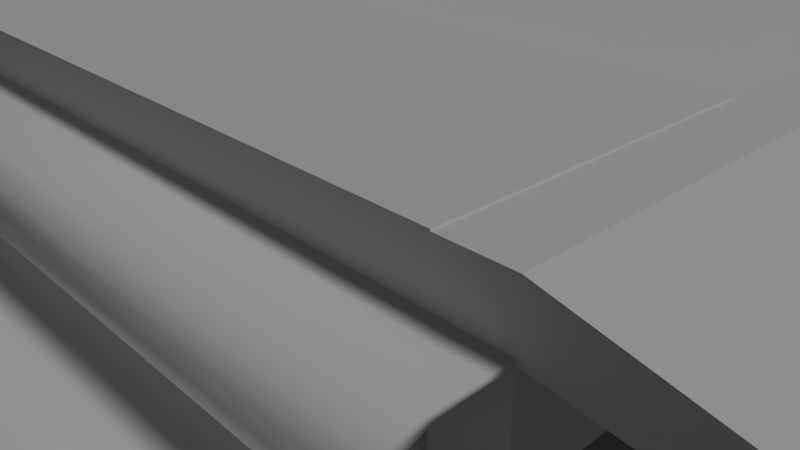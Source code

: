 # Source: tienda_mercado.blend  (saved by Blender 2.79.0; exported with 4.5.12 LTS)
import bpy
from mathutils import Matrix  # noqa: F401  (used for matrix-valued properties, if any)

bpy.ops.wm.read_factory_settings(use_empty=True)
scene = bpy.context.scene
scene.name = 'Scene'

# ---- collections
col_collection_1 = bpy.data.collections.new('Collection 1'); scene.collection.children.link(col_collection_1)

# ---- materials (node trees are filled in below, after node groups)
mat_material_002 = bpy.data.materials.new('Material.002')
mat_material_002.alpha_threshold = 0.0
mat_material_002.use_transparent_shadow = False
mat_material_002.roughness = 0.5
mat_material_002.specular_intensity = 0.0

# ---- material node trees

# ---- world
world_world = bpy.data.worlds.new('World'); scene.world = world_world
world_world.color = (0.05088, 0.05088, 0.05088)
world_world.use_sun_shadow = False
world_world.sun_shadow_jitter_overblur = 0.0
world_world.cycles.sampling_method = 'MANUAL'

# ---- cameras
cam_camera = bpy.data.cameras.new('Camera')
cam_camera.clip_end = 100.0
cam_camera.lens = 35.0
cam_camera.sensor_width = 32.0
cam_camera.sensor_height = 18.0
cam_camera.ortho_scale = 7.314
cam_camera.dof.focus_distance = 0.0
cam_camera.dof.aperture_fstop = 128.0

# ---- lights
light_lamp = bpy.data.lights.new('Lamp', 'SUN')
light_lamp.transmission_factor = 0.0
light_lamp.cutoff_distance = 30.0
light_lamp.angle = 0.1993
light_lamp.energy = 1.0
light_lamp.shadow_buffer_clip_start = 1.001
light_lamp.shadow_soft_size = 0.1
light_lamp.shadow_cascade_max_distance = 1000.0

# ---- meshes
me_cube = bpy.data.meshes.new('Cube')
me_cube.from_pydata([(5.81, 4.925, 0.1903), (6.0, -5.0, 0.0), (-1.192e-07, -5.0, 0.0), (0.1903, 4.925, 0.1903), (5.257, 4.257, 1.0), (5.257, -4.257, 1.0), (0.743, -4.257, 1.0), (0.743, 4.257, 1.0), (5.257, 4.257, 3.0), (5.257, -4.257, 3.0), (0.743, -4.257, 3.0), (0.743, 4.257, 3.0), (5.873, 5.321, 3.873), (5.923, -4.852, 3.923), (0.07692, -4.852, 3.923), (0.1266, 5.321, 3.873), (6.0, 5.0, 1.0), (6.0, -5.0, 1.0), (0.1516, 5.0, 1.152), (-3.576e-07, -5.0, 1.0), (5.257, 4.257, 0.1), (5.257, -4.257, 0.1), (0.743, 4.257, 0.1), (0.743, -4.257, 0.1), (5.896, 5.0, 3.0), (5.896, -5.0, 3.0), (3.576e-07, 5.0, 3.0), (-1.192e-07, -5.0, 3.0), (5.353, 4.353, 3.9), (5.353, -4.353, 3.9), (0.6472, 4.353, 3.9), (0.6472, -4.353, 3.9), (6.0, 3.333, 0.0), (6.0, 1.667, 0.0), (6.0, 0.0, 0.0), (6.0, -1.667, 0.0), (6.0, -3.333, 0.0), (-3.974e-08, -3.333, 0.0), (3.974e-08, -1.667, 0.0), (1.192e-07, 3.576e-07, 0.0), (1.987e-07, 1.667, 0.0), (2.782e-07, 3.333, 0.0), (6.0, 3.333, 1.0), (6.0, 1.667, 1.0), (6.0, -4.768e-07, 1.0), (6.0, -1.667, 1.0), (6.0, -3.333, 1.0), (-2.881e-07, -3.333, 1.0), (-2.186e-07, -1.667, 1.0), (-1.49e-07, 3.576e-07, 1.0), (-7.947e-08, 1.667, 1.0), (-9.934e-09, 3.333, 1.0), (5.896, 3.333, 3.0), (5.896, 1.667, 3.0), (5.896, 0.0, 3.0), (5.896, -1.667, 3.0), (5.896, -3.333, 3.0), (-3.974e-08, -3.333, 3.0), (3.974e-08, -1.667, 3.0), (1.192e-07, 3.576e-07, 3.0), (1.987e-07, 1.667, 3.0), (2.782e-07, 3.333, 3.0), (6.0, 3.333, 4.0), (6.0, 1.667, 4.0), (6.0, -4.768e-07, 4.0), (6.0, -1.667, 4.0), (6.0, -3.333, 4.0), (-2.881e-07, -3.333, 4.0), (-2.186e-07, -1.667, 4.0), (-1.49e-07, 3.576e-07, 4.0), (-7.947e-08, 1.667, 4.0), (-9.934e-09, 3.333, 4.0), (5.257, 2.838, 1.0), (5.257, 1.419, 1.0), (5.257, -5.96e-07, 1.0), (5.257, -1.419, 1.0), (5.257, -2.838, 1.0), (0.743, -2.838, 1.0), (0.743, -1.419, 1.0), (0.743, 2.384e-07, 1.0), (0.743, 1.419, 1.0), (0.743, 2.838, 1.0), (5.257, 2.838, 0.1), (5.257, 1.419, 0.1), (5.257, -5.96e-07, 0.1), (5.257, -1.419, 0.1), (5.257, -2.838, 0.1), (0.743, -2.838, 0.1), (0.743, -1.419, 0.1), (0.743, 2.384e-07, 0.1), (0.743, 1.419, 0.1), (0.743, 2.838, 0.1), (5.257, 2.838, 3.0), (5.257, 1.419, 3.0), (5.257, -4.768e-07, 3.0), (5.257, -1.419, 3.0), (5.257, -2.838, 3.0), (0.743, -2.838, 3.0), (0.743, -1.419, 3.0), (0.743, 1.192e-07, 3.0), (0.743, 1.419, 3.0), (0.743, 2.838, 3.0), (5.353, 2.902, 3.9), (5.353, 1.451, 3.9), (5.353, -1.192e-07, 3.9), (5.353, -1.451, 3.9), (5.353, -2.902, 3.9), (0.6472, -2.902, 3.9), (0.6472, -1.451, 3.9), (0.6472, 4.768e-07, 3.9), (0.6472, 1.451, 3.9), (0.6472, 2.902, 3.9), (6.0, 5.0, 1.421), (5.257, 4.257, 1.421), (6.0, 3.333, 1.421), (6.0, 1.667, 1.421), (5.257, 2.838, 1.421), (5.257, 1.419, 1.421), (5.257, 2.838, 1.277), (5.257, 4.257, 1.277), (6.0, 1.667, 1.277), (5.257, 1.419, 1.277), (6.0, 5.0, 1.277), (6.0, 3.333, 1.277), (5.183, 2.789, 1.277), (5.183, 2.789, 1.421), (6.074, 5.381, 1.421), (5.183, 4.49, 1.421), (6.074, 3.383, 1.421), (6.074, 1.384, 1.421), (5.183, 1.087, 1.421), (6.074, 1.384, 1.277), (5.183, 4.49, 1.277), (5.183, 1.087, 1.277), (6.074, 5.381, 1.277), (6.074, 3.383, 1.277), (5.81, 4.925, 0.6297), (6.0, -5.0, 0.82), (-3.147e-07, -5.0, 0.82), (0.1903, 4.925, 0.6297), (-2.434e-07, -3.333, 0.82), (-1.721e-07, -1.667, 0.82), (-1.007e-07, 3.576e-07, 0.82), (-2.94e-08, 1.667, 0.82), (4.192e-08, 3.333, 0.82), (6.0, 3.333, 0.82), (6.0, 1.667, 0.82), (6.0, -3.91e-07, 0.82), (6.0, -1.667, 0.82), (6.0, -3.333, 0.82), (6.239, 5.0, 0.82), (6.239, 5.0, 1.0), (6.239, -5.0, 0.82), (6.239, -5.0, 1.0), (6.239, -3.333, 1.0), (6.239, 3.333, 1.0), (6.239, 1.667, 1.0), (6.239, -5.11e-07, 1.0), (6.239, -1.667, 1.0), (6.239, 3.333, 0.82), (6.239, 1.667, 0.82), (6.239, -4.252e-07, 0.82), (6.239, -1.667, 0.82), (6.239, -3.333, 0.82), (5.822, -3.428, 1.32), (5.822, -4.571, 1.32), (5.435, -3.17, 1.32), (5.435, -4.183, 1.32), (6.239, -3.333, 1.32), (6.239, -5.0, 1.32), (4.5, 4.925, 0.1903), (3.0, 4.925, 0.1903), (1.5, 4.925, 0.1903), (4.5, -5.0, 0.0), (3.0, -5.0, 0.0), (1.5, -5.0, 0.0), (4.5, 5.0, 1.0), (2.848, 5.0, 1.152), (1.5, 5.0, 1.152), (4.5, -5.0, 1.0), (1.5, -5.0, 1.0), (4.128, 4.257, 1.0), (3.0, 4.257, 1.0), (1.872, 4.257, 1.0), (4.128, -4.257, 1.0), (1.872, -4.257, 1.0), (4.128, 4.257, 0.1), (3.0, 4.257, 0.1), (1.872, 4.257, 0.1), (4.128, -4.257, 0.1), (3.0, -4.257, 0.1), (1.872, -4.257, 0.1), (1.872, 2.838, 0.1), (3.0, 2.838, 0.1), (4.128, 2.838, 0.1), (1.872, 1.419, 0.1), (3.0, 1.419, 0.1), (4.128, 1.419, 0.1), (1.872, 2.98e-08, 0.1), (3.0, -1.788e-07, 0.1), (4.128, -3.874e-07, 0.1), (1.872, -1.419, 0.1), (3.0, -1.419, 0.1), (4.128, -1.419, 0.1), (1.872, -2.838, 0.1), (3.0, -2.838, 0.1), (4.128, -2.838, 0.1), (4.5, 3.333, 0.0), (3.0, 3.333, 0.0), (1.5, 3.333, 0.0), (4.5, 1.667, 0.0), (3.0, 1.667, 0.0), (1.5, 1.667, 0.0), (4.5, 8.941e-08, 0.0), (3.0, 1.788e-07, 0.0), (1.5, 2.682e-07, 0.0), (4.5, -1.667, 0.0), (3.0, -1.667, 0.0), (1.5, -1.667, 0.0), (4.5, -3.333, 0.0), (3.0, -3.333, 0.0), (1.5, -3.333, 0.0), (4.5, 4.925, 0.6297), (3.0, 4.925, 0.6297), (1.5, 4.925, 0.6297), (4.5, -5.0, 0.82), (1.5, -5.0, 0.82), (5.257, -4.257, 1.152), (6.0, -5.0, 1.152), (4.5, -5.0, 1.152), (4.128, -4.257, 1.152), (6.0, -5.1, 1.0), (4.5, -5.1, 1.0), (6.0, -5.1, 1.152), (4.5, -5.1, 1.152), (5.873, 5.321, 3.626), (5.923, -4.852, 3.576), (0.07692, -4.852, 3.576), (0.1266, 5.321, 3.626), (-1.639e-07, -3.333, 3.5), (-8.941e-08, -1.667, 3.5), (-1.49e-08, 3.576e-07, 3.5), (5.96e-08, 1.667, 3.5), (1.341e-07, 3.333, 3.5), (6.0, 3.333, 3.5), (6.0, 1.667, 3.5), (6.0, -2.384e-07, 3.5), (6.0, -1.667, 3.5), (6.0, -3.333, 3.5), (6.32, 5.0, 3.5), (6.32, 5.0, 4.0), (6.32, -5.0, 3.5), (6.32, -5.0, 4.0), (6.32, -3.333, 4.0), (6.32, 3.333, 4.0), (6.32, 1.667, 4.0), (6.32, -5.074e-07, 4.0), (6.32, -1.667, 4.0), (6.32, 3.333, 3.5), (6.32, 1.667, 3.5), (6.32, -2.69e-07, 3.5), (6.32, -1.667, 3.5), (6.32, -3.333, 3.5), (1.5, 5.0, 1.999), (0.1516, 5.0, 1.999), (1.872, 4.257, 2.151), (0.743, 4.257, 2.151), (2.848, 5.0, 1.999), (3.0, 4.257, 2.151), (1.341e-07, 5.0, 1.5), (2.086e-07, 5.0, 2.0), (2.831e-07, 5.0, 2.5), (0.743, 4.257, 2.5), (0.743, 4.076, 1.745), (0.743, 4.076, 1.608), (0.743, -4.257, 2.5), (0.743, -4.076, 1.745), (0.743, -4.076, 1.608), (-1.788e-07, -5.0, 2.5), (-2.384e-07, -5.0, 2.0), (-2.98e-07, -5.0, 1.5), (-1.018e-07, -3.333, 2.5), (-1.639e-07, -3.333, 2.0), (-2.26e-07, -3.333, 1.5), (-2.484e-08, -1.667, 2.5), (-8.941e-08, -1.667, 2.0), (-1.54e-07, -1.667, 1.5), (5.215e-08, 3.576e-07, 2.5), (-1.49e-08, 3.576e-07, 2.0), (-8.196e-08, 3.576e-07, 1.5), (1.291e-07, 1.667, 2.5), (5.96e-08, 1.667, 2.0), (-9.934e-09, 1.667, 1.5), (2.061e-07, 3.333, 2.5), (1.341e-07, 3.333, 2.0), (6.209e-08, 3.333, 1.5), (0.743, 2.838, 2.5), (0.743, 2.838, 1.745), (0.743, 2.838, 1.608), (0.743, 1.419, 2.5), (0.743, 1.419, 1.745), (0.743, 1.419, 1.608), (0.743, 1.49e-07, 2.5), (0.743, 1.788e-07, 1.745), (0.743, 2.086e-07, 1.608), (0.743, -1.419, 2.5), (0.743, -1.419, 1.745), (0.743, -1.419, 1.608), (0.743, -2.838, 2.5), (0.743, -2.838, 1.745), (0.743, -2.838, 1.608), (1.213, 2.838, 2.773), (1.213, 4.113, 2.773), (1.213, -4.113, 2.773), (1.213, -2.838, 2.773), (1.213, -1.419, 2.773), (1.213, 9.455e-08, 2.773), (1.213, 1.419, 2.773), (1.213, 4.113, 2.56), (1.213, -4.113, 2.56), (1.213, 2.838, 2.5), (1.213, 1.419, 2.5), (1.213, 1.244e-07, 2.56), (1.213, -1.419, 2.56), (1.213, -2.838, 2.5), (1.213, 2.838, 3.0), (1.213, 4.257, 3.0), (1.213, -4.257, 3.0), (1.213, -2.838, 3.0), (1.213, -1.419, 3.0), (1.213, 9.455e-08, 3.0), (1.213, 1.419, 3.0), (1.213, 4.257, 2.5), (1.213, -4.257, 2.5), (1.213, -1.419, 2.5), (1.213, -2.838, 2.56), (1.213, 1.244e-07, 2.5), (1.213, 1.419, 2.56), (1.213, 2.838, 2.56), (1.441, 2.838, 2.773), (1.441, 2.838, 2.56), (1.441, 1.419, 2.773), (1.441, 1.419, 2.56), (1.441, 8.122e-08, 2.773), (1.441, 1.11e-07, 2.56), (1.441, -1.419, 2.773), (1.441, -1.419, 2.56), (1.441, -2.838, 2.773), (1.441, -2.838, 2.56), (1.337, 4.113, 2.773), (1.337, -4.113, 2.773), (1.337, 4.113, 2.56), (1.337, -4.113, 2.56), (6.0, -3.333, 1.32), (6.0, -5.0, 1.32), (5.257, -2.838, 1.32), (5.257, -4.257, 1.32), (5.822, -3.428, 1.902), (5.822, -4.571, 1.902), (5.435, -3.17, 1.902), (5.435, -4.183, 1.902), (5.822, -3.478, 1.451), (5.822, -3.478, 1.723), (5.822, -4.521, 1.723), (5.822, -4.521, 1.451), (5.435, -3.17, 1.514), (5.435, -3.17, 1.708), (5.435, -4.183, 1.514), (5.435, -4.183, 1.708), (5.822, -3.428, 1.401), (5.822, -3.428, 1.773), (5.822, -4.571, 1.773), (5.822, -4.571, 1.401), (5.735, -3.62, 1.488), (5.735, -3.62, 1.686), (5.735, -4.38, 1.686), (5.735, -4.38, 1.488), (6.0, -5.0, 3.5), (6.0, -5.0, 4.0), (-2.384e-07, -5.0, 3.5), (-3.576e-07, -5.0, 4.0), (6.0, -3.333, 4.274), (6.0, -5.0, 4.274), (6.0, 5.0, 4.274), (5.96e-08, 5.0, 4.274), (-9.934e-09, 3.333, 4.274), (6.0, 3.333, 4.274), (6.0, 1.667, 4.274), (6.0, -4.768e-07, 4.274), (6.0, -1.667, 4.274), (6.32, -5.074e-07, 4.274), (6.32, 3.333, 4.274), (6.32, 1.667, 4.274), (6.32, -3.333, 4.274), (6.32, -5.0, 4.274), (6.32, 5.0, 4.274), (6.32, -1.667, 4.274), (7.545, -3.333, 3.985), (7.545, -3.333, 3.836), (7.545, -5.0, 3.836), (7.545, 5.0, 3.836), (7.545, 3.333, 3.836), (7.545, 1.667, 3.836), (7.545, -6.826e-07, 3.836), (7.545, -1.667, 3.836), (7.545, -1.667, 3.985), (7.545, -6.826e-07, 3.985), (7.545, -5.0, 3.985), (7.545, 5.0, 3.985), (7.545, 3.333, 3.985), (7.545, 1.667, 3.985), (8.556, -3.333, 3.428), (8.556, -3.333, 3.329), (8.556, -5.0, 3.329), (8.556, 5.0, 3.329), (8.556, 3.333, 3.329), (8.556, 1.667, 3.329), (8.556, -6.826e-07, 3.329), (8.556, -1.667, 3.329), (8.556, -1.667, 3.428), (8.556, -6.826e-07, 3.428), (8.556, -5.0, 3.428), (8.556, 5.0, 3.428), (8.556, 3.333, 3.428), (8.556, 1.667, 3.428), (6.0, 6.485, 4.059), (0.0, 6.485, 4.059), (6.32, 6.485, 4.059), (6.0, 6.485, 4.215), (0.0, 6.485, 4.215), (6.32, 6.485, 4.215), (6.0, 5.0, 3.5), (6.0, 5.0, 4.0), (2.086e-07, 5.0, 3.5), (5.96e-08, 5.0, 4.0), (1.5, 5.0, 0.0), (3.576e-07, 5.0, 0.0), (6.0, 5.0, 0.0), (6.0, 5.0, 0.82), (1.132e-07, 5.0, 0.82), (1.5, 5.0, 0.82), (4.5, 5.0, 0.0), (3.0, 5.0, 0.0), (4.5, 5.0, 0.82), (3.0, 5.0, 0.82), (1.5, 5.0, 1.0), (5.96e-08, 5.0, 1.0), (3.0, 5.0, 1.0), (1.5, 5.0, 2.151), (5.96e-08, 5.0, 2.151), (3.0, 5.0, 2.151), (1.5, 4.951, 1.152), (1.5, 4.951, 1.999), (0.1516, 4.951, 1.152), (2.848, 4.951, 1.152), (0.1516, 4.951, 1.999), (2.848, 4.951, 1.999), (6.0, -3.333, 4.281), (6.0, -5.0, 4.281), (-3.576e-07, -5.0, 4.281), (-2.881e-07, -3.333, 4.281), (0.743, 4.257, 2.0), (0.743, 4.257, 1.5), (0.743, -4.257, 2.0), (0.743, -4.257, 1.5), (0.743, -1.419, 1.5), (0.743, -2.838, 1.5), (0.743, -1.419, 2.0), (0.743, -2.838, 2.0), (0.743, 2.086e-07, 1.5), (0.743, 1.788e-07, 2.0), (0.743, 1.419, 1.5), (0.743, 1.419, 2.0), (0.743, 2.838, 1.5), (0.743, 2.838, 2.0), (1.752, 2.838, 1.745), (1.752, 2.838, 1.608), (1.752, 1.419, 1.745), (1.752, 1.419, 1.608), (1.752, 1.319e-07, 1.745), (1.752, 1.617e-07, 1.608), (1.752, -1.419, 1.745), (1.752, -1.419, 1.608), (1.752, -2.838, 1.745), (1.752, -2.838, 1.608), (1.752, 4.076, 1.745), (1.752, 4.076, 1.608), (1.752, -4.076, 1.745), (1.752, -4.076, 1.608), (2.253, -4.147, 0.8449), (2.401, -4.005, 0.06663), (2.21, -4.043, 0.06663), (2.048, -4.151, 0.06663), (1.939, -4.314, 0.06663), (1.901, -4.505, 0.06663), (1.939, -4.696, 0.06663), (2.048, -4.859, 0.06663), (2.21, -4.967, 0.06663), (2.401, -5.005, 0.06663), (2.593, -4.967, 0.06663), (2.755, -4.859, 0.06663), (2.863, -4.696, 0.06663), (2.901, -4.505, 0.06663), (2.863, -4.314, 0.06663), (2.755, -4.151, 0.06663), (2.593, -4.043, 0.06663), (2.401, -4.117, 0.8449), (2.127, -4.231, 0.8449), (2.043, -4.357, 0.8449), (2.013, -4.505, 0.8449), (2.043, -4.653, 0.8449), (2.127, -4.779, 0.8449), (2.253, -4.863, 0.8449), (2.401, -4.893, 0.8449), (2.55, -4.863, 0.8449), (2.676, -4.779, 0.8449), (2.76, -4.653, 0.8449), (2.789, -4.505, 0.8449), (2.76, -4.357, 0.8449), (2.676, -4.231, 0.8449), (2.55, -4.147, 0.8449), (2.401, -4.005, 0.7635), (2.593, -4.043, 0.7635), (2.755, -4.151, 0.7635), (2.863, -4.314, 0.7635), (2.901, -4.505, 0.7635), (2.863, -4.696, 0.7635), (2.755, -4.859, 0.7635), (2.593, -4.967, 0.7635), (2.401, -5.005, 0.7635), (2.21, -4.967, 0.7635), (2.048, -4.859, 0.7635), (1.939, -4.696, 0.7635), (1.901, -4.505, 0.7635), (1.939, -4.314, 0.7635), (2.048, -4.151, 0.7635), (2.21, -4.043, 0.7635), (2.401, -4.117, 1.055), (2.55, -4.147, 1.055), (2.676, -4.231, 1.055), (2.76, -4.357, 1.055), (2.789, -4.505, 1.055), (2.76, -4.653, 1.055), (2.676, -4.779, 1.055), (2.55, -4.863, 1.055), (2.401, -4.893, 1.055), (2.253, -4.863, 1.055), (2.127, -4.779, 1.055), (2.043, -4.653, 1.055), (2.013, -4.505, 1.055), (2.043, -4.357, 1.055), (2.127, -4.231, 1.055), (2.253, -4.147, 1.055), (2.401, -3.983, 1.071), (2.601, -4.023, 1.071), (2.77, -4.136, 1.071), (2.884, -4.305, 1.071), (2.923, -4.505, 1.071), (2.884, -4.705, 1.071), (2.77, -4.874, 1.071), (2.601, -4.987, 1.071), (2.401, -5.027, 1.071), (2.202, -4.987, 1.071), (2.032, -4.874, 1.071), (1.919, -4.705, 1.071), (1.879, -4.505, 1.071), (1.919, -4.305, 1.071), (2.032, -4.136, 1.071), (2.202, -4.023, 1.071), (2.401, -4.083, 1.265), (2.563, -4.115, 1.265), (2.7, -4.206, 1.265), (2.791, -4.343, 1.265), (2.824, -4.505, 1.265), (2.791, -4.667, 1.265), (2.7, -4.804, 1.265), (2.563, -4.895, 1.265), (2.401, -4.927, 1.265), (2.24, -4.895, 1.265), (2.103, -4.804, 1.265), (2.011, -4.667, 1.265), (1.979, -4.505, 1.265), (2.011, -4.343, 1.265), (2.103, -4.206, 1.265), (2.24, -4.115, 1.265), (2.401, -3.983, 1.265), (2.601, -4.023, 1.265), (2.77, -4.136, 1.265), (2.884, -4.305, 1.265), (2.923, -4.505, 1.265), (2.884, -4.705, 1.265), (2.77, -4.874, 1.265), (2.601, -4.987, 1.265), (2.401, -5.027, 1.265), (2.202, -4.987, 1.265), (2.032, -4.874, 1.265), (1.919, -4.705, 1.265), (1.879, -4.505, 1.265), (1.919, -4.305, 1.265), (2.032, -4.136, 1.265), (2.202, -4.023, 1.265), (2.401, -4.083, 1.154), (2.563, -4.115, 1.154), (2.7, -4.206, 1.154), (2.791, -4.343, 1.154), (2.824, -4.505, 1.154), (2.791, -4.667, 1.154), (2.7, -4.804, 1.154), (2.563, -4.895, 1.154), (2.401, -4.927, 1.154), (2.24, -4.895, 1.154), (2.103, -4.804, 1.154), (2.011, -4.667, 1.154), (1.979, -4.505, 1.154), (2.011, -4.343, 1.154), (2.103, -4.206, 1.154), (2.24, -4.115, 1.154), (3.431, -4.039, 0.4323), (3.622, -4.001, 0.06719), (3.431, -4.039, 0.06719), (3.269, -4.147, 0.06719), (3.16, -4.31, 0.06719), (3.122, -4.501, 0.06719), (3.16, -4.692, 0.06719), (3.269, -4.854, 0.06719), (3.431, -4.963, 0.06719), (3.622, -5.001, 0.06719), (3.814, -4.963, 0.06719), (3.976, -4.854, 0.06719), (4.084, -4.692, 0.06719), (4.122, -4.501, 0.06719), (4.084, -4.31, 0.06719), (3.976, -4.147, 0.06719), (3.814, -4.039, 0.06719), (3.622, -4.001, 0.4323), (3.269, -4.147, 0.4323), (3.16, -4.31, 0.4323), (3.122, -4.501, 0.4323), (3.16, -4.692, 0.4323), (3.269, -4.854, 0.4323), (3.431, -4.963, 0.4323), (3.622, -5.001, 0.4323), (3.814, -4.963, 0.4323), (3.976, -4.854, 0.4323), (4.084, -4.692, 0.4323), (4.122, -4.501, 0.4323), (4.084, -4.31, 0.4323), (3.976, -4.147, 0.4323), (3.814, -4.039, 0.4323), (3.499, -4.204, 0.6352), (3.395, -4.274, 0.6352), (3.326, -4.378, 0.6352), (3.301, -4.501, 0.6352), (3.326, -4.624, 0.6352), (3.395, -4.728, 0.6352), (3.499, -4.798, 0.6352), (3.622, -4.822, 0.6352), (3.745, -4.798, 0.6352), (3.85, -4.728, 0.6352), (3.919, -4.624, 0.6352), (3.944, -4.501, 0.6352), (3.919, -4.378, 0.6352), (3.85, -4.274, 0.6352), (3.745, -4.204, 0.6352), (3.622, -4.18, 0.6352), (3.456, -4.099, 0.6352), (3.622, -4.066, 0.6352), (3.315, -4.193, 0.6352), (3.187, -4.501, 0.6352), (3.22, -4.334, 0.6352), (3.22, -4.667, 0.6352), (3.315, -4.809, 0.6352), (3.622, -4.936, 0.6352), (3.456, -4.903, 0.6352), (3.789, -4.903, 0.6352), (4.025, -4.667, 0.6352), (3.93, -4.809, 0.6352), (4.058, -4.501, 0.6352), (4.025, -4.334, 0.6352), (3.789, -4.099, 0.6352), (3.93, -4.193, 0.6352), (3.499, -4.204, 0.4676), (3.622, -4.18, 0.4676), (3.395, -4.274, 0.4676), (3.301, -4.501, 0.4676), (3.326, -4.378, 0.4676), (3.326, -4.624, 0.4676), (3.395, -4.728, 0.4676), (3.622, -4.822, 0.4676), (3.499, -4.798, 0.4676), (3.745, -4.798, 0.4676), (3.919, -4.624, 0.4676), (3.85, -4.728, 0.4676), (3.944, -4.501, 0.4676), (3.919, -4.378, 0.4676), (3.745, -4.204, 0.4676), (3.85, -4.274, 0.4676), (3.125e-06, -6.047, 3.42), (-2.831e-06, -6.131, 3.468), (6.211e-06, -5.742, 3.487), (-1.891e-06, -5.826, 3.534), (-1.903e-06, -5.543, 3.583), (6.199e-06, -5.459, 3.535), (6.198e-06, -5.428, 3.727), (-1.905e-06, -5.512, 3.774), (-1.906e-06, -5.481, 3.966), (6.196e-06, -5.397, 3.918), (-1.931e-06, -4.915, 4.063), (6.172e-06, -4.831, 4.016), (6.17e-06, -4.8, 4.207), (-1.932e-06, -4.885, 4.255), (-1.919e-06, -5.198, 4.015), (6.184e-06, -5.114, 3.967), (5.069e-07, -6.142, 3.362), (6.311, -6.058, 3.426), (-2.828e-06, -6.205, 3.398), (6.311, -6.121, 3.462), (5.504e-06, -5.915, 3.48), (-2.122e-06, -5.999, 3.527), (-1.898e-06, -5.658, 3.536), (6.204e-06, -5.574, 3.489), (6.311, -5.815, 3.528), (6.311, -5.752, 3.492), (-1.906e-06, -5.49, 3.665), (6.197e-06, -5.406, 3.618), (6.311, -5.469, 3.541), (6.311, -5.532, 3.577), (-1.904e-06, -5.534, 3.884), (6.199e-06, -5.45, 3.836), (6.311, -5.439, 3.733), (6.311, -5.502, 3.768), (-1.911e-06, -5.366, 4.012), (6.191e-06, -5.282, 3.965), (6.311, -5.471, 3.96), (6.311, -5.408, 3.924), (-1.926e-06, -5.031, 4.017), (6.177e-06, -4.947, 3.969), (-1.933e-06, -4.863, 4.146), (6.169e-06, -4.779, 4.098), (6.311, -4.842, 4.022), (6.311, -4.905, 4.058), (6.311, -4.811, 4.213), (6.311, -4.874, 4.249), (6.311, -5.125, 3.973), (6.311, -5.188, 4.009), (6.311, -6.15, 3.367), (6.311, -6.197, 3.393), (6.311, -5.925, 3.486), (6.311, -5.988, 3.521), (6.311, -5.648, 3.53), (6.311, -5.585, 3.495), (6.311, -5.48, 3.659), (6.311, -5.417, 3.624), (6.311, -5.523, 3.878), (6.311, -5.46, 3.842), (6.311, -5.355, 4.006), (6.311, -5.292, 3.971), (6.311, -5.02, 4.011), (6.311, -4.957, 3.975), (6.311, -4.852, 4.14), (6.311, -4.789, 4.104)], [], [(221, 175, 2, 37), (184, 5, 21, 189), (42, 43, 156, 155), (226, 180, 19, 138), (144, 51, 446, 439), (224, 172, 3, 139), (9, 10, 31, 29), (66, 67, 460, 457), (66, 378, 382, 381), (236, 13, 14, 237), (243, 71, 434, 433), (431, 24, 26, 433), (153, 154, 168, 169), (181, 4, 16, 176), (185, 6, 19, 180), (302, 299, 321, 336), (204, 87, 23, 191), (72, 4, 20, 82), (77, 6, 23, 87), (183, 7, 22, 188), (92, 8, 24, 52), (8, 11, 26, 24), (10, 9, 25, 27), (271, 26, 11, 272), (106, 29, 31, 107), (96, 9, 29, 106), (101, 11, 30, 111), (11, 8, 28, 30), (275, 10, 27, 278), (293, 61, 26, 271), (278, 27, 57, 281), (281, 57, 58, 284), (284, 58, 59, 287), (287, 59, 60, 290), (290, 60, 61, 293), (10, 97, 107, 31), (97, 98, 108, 107), (98, 99, 109, 108), (99, 100, 110, 109), (100, 101, 111, 110), (8, 92, 102, 28), (92, 93, 103, 102), (93, 94, 104, 103), (94, 95, 105, 104), (95, 96, 106, 105), (28, 102, 111, 30), (102, 103, 110, 111), (103, 104, 109, 110), (104, 105, 108, 109), (105, 106, 107, 108), (9, 96, 56, 25), (96, 95, 55, 56), (95, 94, 54, 55), (94, 93, 53, 54), (93, 92, 52, 53), (7, 81, 91, 22), (81, 80, 90, 91), (80, 79, 89, 90), (79, 78, 88, 89), (78, 77, 87, 88), (5, 76, 86, 21), (76, 75, 85, 86), (75, 74, 84, 85), (74, 73, 83, 84), (73, 72, 82, 83), (188, 22, 91, 192), (192, 91, 90, 195), (195, 90, 89, 198), (198, 89, 88, 201), (201, 88, 87, 204), (296, 272, 332, 320), (272, 11, 326, 332), (101, 100, 331, 325), (305, 302, 336, 334), (100, 99, 330, 331), (120, 123, 135, 131), (117, 116, 125, 130), (73, 74, 44, 43), (74, 75, 45, 44), (75, 76, 46, 45), (379, 380, 67, 239), (239, 67, 68, 240), (240, 68, 69, 241), (241, 69, 70, 242), (242, 70, 71, 243), (65, 66, 381, 389), (377, 248, 262, 251), (378, 252, 394, 382), (64, 65, 389, 388), (244, 431, 249, 258), (393, 394, 407, 397), (62, 71, 70, 63), (63, 70, 69, 64), (64, 69, 68, 65), (65, 68, 67, 66), (138, 19, 47, 140), (140, 47, 48, 141), (141, 48, 49, 142), (142, 49, 50, 143), (143, 50, 51, 144), (17, 137, 152, 153), (146, 145, 159, 160), (16, 42, 155, 151), (147, 146, 160, 161), (438, 16, 151, 150), (435, 209, 41, 436), (209, 212, 40, 41), (212, 215, 39, 40), (215, 218, 38, 39), (218, 221, 37, 38), (113, 116, 114, 112), (116, 117, 115, 114), (122, 119, 132, 134), (113, 112, 126, 127), (116, 113, 127, 125), (123, 122, 134, 135), (43, 42, 123, 120), (72, 73, 121, 118), (42, 16, 122, 123), (16, 4, 119, 122), (4, 72, 118, 119), (73, 43, 120, 121), (133, 131, 129, 130), (132, 124, 125, 127), (134, 132, 127, 126), (135, 134, 126, 128), (124, 133, 130, 125), (131, 135, 128, 129), (112, 114, 128, 126), (119, 118, 124, 132), (114, 115, 129, 128), (118, 121, 133, 124), (121, 120, 131, 133), (115, 117, 130, 129), (35, 148, 149, 36), (34, 147, 148, 35), (33, 146, 147, 34), (32, 145, 146, 33), (437, 438, 145, 32), (40, 143, 144, 41), (39, 142, 143, 40), (38, 141, 142, 39), (37, 140, 141, 38), (2, 138, 140, 37), (445, 440, 439, 446), (41, 144, 439, 436), (175, 226, 138, 2), (36, 149, 137, 1), (163, 154, 153, 152), (150, 151, 155, 159), (159, 155, 156, 160), (160, 156, 157, 161), (161, 157, 158, 162), (162, 158, 154, 163), (145, 438, 150, 159), (43, 44, 157, 156), (137, 149, 163, 152), (44, 45, 158, 157), (45, 46, 154, 158), (154, 46, 353, 168), (149, 148, 162, 163), (148, 147, 161, 162), (371, 370, 357, 358), (353, 354, 169, 168), (76, 5, 356, 355), (46, 76, 355, 353), (17, 153, 169, 354), (5, 17, 354, 356), (1, 137, 225, 173), (173, 225, 179, 184, 189), (175, 191, 185, 180, 226), (16, 438, 443, 176), (176, 443, 444, 447), (447, 444, 440, 445), (35, 36, 219, 216), (216, 219, 220, 217), (217, 220, 221, 218), (34, 35, 216, 213), (213, 216, 217, 214), (214, 217, 218, 215), (33, 34, 213, 210), (210, 213, 214, 211), (211, 214, 215, 212), (32, 33, 210, 207), (207, 210, 211, 208), (208, 211, 212, 209), (437, 32, 207, 441), (441, 207, 208, 442), (442, 208, 209, 435), (85, 203, 206, 86), (203, 202, 205, 206), (202, 201, 204, 205), (84, 200, 203, 85), (200, 199, 202, 203), (199, 198, 201, 202), (83, 197, 200, 84), (197, 196, 199, 200), (196, 195, 198, 199), (82, 194, 197, 83), (194, 193, 196, 197), (193, 192, 195, 196), (20, 186, 194, 82), (186, 187, 193, 194), (187, 188, 192, 193), (4, 181, 186, 20), (181, 182, 187, 186), (182, 183, 188, 187), (86, 206, 189, 21), (206, 205, 190, 189), (205, 204, 191, 190), (5, 184, 230, 227), (177, 178, 451, 454), (7, 183, 265, 266), (182, 181, 176, 447), (136, 0, 170, 222), (222, 170, 171, 223), (223, 171, 172, 224), (137, 17, 179, 225), (6, 185, 191, 23), (36, 1, 173, 219), (219, 173, 174, 220), (220, 174, 175, 221), (227, 230, 229, 228), (229, 179, 232, 234), (184, 179, 229, 230), (17, 5, 227, 228), (232, 231, 233, 234), (228, 229, 234, 233), (179, 17, 231, 232), (17, 228, 233, 231), (174, 173, 189, 190), (175, 174, 190, 191), (55, 247, 248, 56), (54, 246, 247, 55), (53, 245, 246, 54), (52, 244, 245, 53), (24, 431, 244, 52), (60, 242, 243, 61), (59, 241, 242, 60), (58, 240, 241, 59), (57, 239, 240, 58), (27, 379, 239, 57), (12, 235, 238, 15), (61, 243, 433, 26), (25, 377, 379, 27), (56, 248, 377, 25), (262, 253, 252, 251), (249, 250, 254, 258), (258, 254, 255, 259), (259, 255, 256, 260), (260, 256, 257, 261), (261, 257, 253, 262), (63, 64, 388, 387), (248, 247, 261, 262), (247, 246, 260, 261), (431, 432, 250, 249), (246, 245, 259, 260), (245, 244, 258, 259), (252, 253, 398, 399), (378, 377, 251, 252), (266, 265, 448, 449), (265, 268, 450, 448), (446, 7, 266, 449), (263, 267, 456, 452), (182, 447, 450, 268), (183, 182, 268, 265), (78, 465, 466, 77), (304, 301, 478, 480), (467, 305, 308, 468), (79, 469, 465, 78), (309, 276, 487, 483), (470, 302, 305, 467), (80, 471, 469, 79), (303, 306, 481, 479), (472, 299, 302, 470), (81, 473, 471, 80), (277, 310, 484, 488), (474, 296, 299, 472), (7, 462, 473, 81), (307, 304, 480, 482), (461, 272, 296, 474), (50, 292, 295, 51), (292, 291, 294, 295), (291, 290, 293, 294), (49, 289, 292, 50), (289, 288, 291, 292), (288, 287, 290, 291), (48, 286, 289, 49), (286, 285, 288, 289), (285, 284, 287, 288), (47, 283, 286, 48), (283, 282, 285, 286), (282, 281, 284, 285), (19, 280, 283, 47), (280, 279, 282, 283), (279, 278, 281, 282), (51, 295, 269, 446), (295, 294, 270, 269), (294, 293, 271, 270), (6, 464, 280, 19), (464, 463, 279, 280), (463, 275, 278, 279), (446, 269, 462, 7), (269, 270, 461, 462), (270, 271, 272, 461), (77, 466, 464, 6), (273, 297, 475, 485), (468, 308, 275, 463), (337, 338, 340, 342), (316, 315, 345, 343), (322, 337, 342, 344), (315, 314, 347, 345), (323, 322, 344, 346), (314, 313, 350, 347), (11, 101, 325, 326), (10, 275, 333, 327), (97, 10, 327, 328), (308, 305, 334, 324), (98, 97, 328, 329), (99, 98, 329, 330), (299, 296, 320, 321), (275, 308, 324, 333), (311, 312, 326, 325), (313, 314, 328, 327), (314, 315, 329, 328), (315, 316, 330, 329), (316, 317, 331, 330), (317, 311, 325, 331), (312, 318, 332, 326), (319, 313, 327, 333), (323, 335, 324, 334), (322, 323, 334, 336), (337, 322, 336, 321), (338, 337, 321, 320), (318, 338, 320, 332), (335, 319, 333, 324), (348, 347, 350, 352), (351, 349, 339, 340), (340, 339, 341, 342), (342, 341, 343, 344), (344, 343, 345, 346), (346, 345, 347, 348), (317, 316, 343, 341), (338, 318, 351, 340), (311, 317, 341, 339), (319, 335, 348, 352), (318, 312, 349, 351), (313, 319, 352, 350), (312, 311, 339, 349), (335, 323, 346, 348), (164, 165, 354, 353), (167, 166, 355, 356), (165, 167, 356, 354), (166, 164, 353, 355), (359, 360, 358, 357), (370, 366, 359, 357), (366, 368, 360, 359), (368, 371, 358, 360), (167, 165, 372, 367), (367, 372, 371, 368), (166, 167, 367, 365), (365, 367, 368, 366), (164, 166, 365, 369), (369, 365, 366, 370), (165, 164, 369, 372), (362, 363, 375, 374), (362, 361, 369, 370), (364, 363, 371, 372), (361, 364, 372, 369), (363, 362, 370, 371), (376, 373, 374, 375), (363, 364, 376, 375), (364, 361, 373, 376), (361, 362, 374, 373), (13, 236, 377, 378), (237, 14, 380, 379), (14, 13, 378, 380), (236, 237, 379, 377), (381, 382, 394, 393), (388, 389, 396, 390), (387, 388, 390, 392), (386, 387, 392, 391), (383, 384, 385, 386), (389, 381, 393, 396), (383, 386, 391, 395), (250, 432, 425, 427), (396, 393, 397, 405), (253, 257, 404, 398), (71, 62, 386, 385), (434, 71, 385, 384), (383, 395, 430, 428), (390, 396, 405, 406), (62, 63, 387, 386), (257, 256, 403, 404), (397, 407, 421, 411), (400, 408, 422, 414), (399, 398, 412, 413), (407, 399, 413, 421), (405, 397, 411, 419), (398, 404, 418, 412), (250, 395, 408, 400), (254, 250, 400, 401), (395, 391, 409, 408), (255, 254, 401, 402), (391, 392, 410, 409), (394, 252, 399, 407), (256, 255, 402, 403), (392, 390, 406, 410), (412, 418, 419, 411), (418, 417, 420, 419), (413, 412, 411, 421), (415, 414, 422, 423), (416, 415, 423, 424), (417, 416, 424, 420), (401, 400, 414, 415), (408, 409, 423, 422), (402, 401, 415, 416), (409, 410, 424, 423), (403, 402, 416, 417), (410, 406, 420, 424), (404, 403, 417, 418), (406, 405, 419, 420), (425, 426, 429, 428), (427, 425, 428, 430), (395, 250, 427, 430), (434, 384, 429, 426), (432, 434, 426, 425), (384, 383, 428, 429), (235, 12, 432, 431), (15, 238, 433, 434), (12, 15, 434, 432), (238, 235, 431, 433), (3, 172, 435, 436), (0, 136, 438, 437), (139, 3, 436, 439), (224, 139, 439, 440), (170, 0, 437, 441), (171, 170, 441, 442), (172, 171, 442, 435), (136, 222, 443, 438), (222, 223, 444, 443), (223, 224, 440, 444), (18, 178, 445, 446), (178, 177, 447, 445), (263, 264, 449, 448), (267, 263, 448, 450), (177, 267, 450, 447), (264, 18, 446, 449), (454, 451, 452, 456), (451, 453, 455, 452), (267, 177, 454, 456), (264, 263, 452, 455), (178, 18, 453, 451), (18, 264, 455, 453), (457, 460, 459, 458), (380, 378, 458, 459), (378, 66, 457, 458), (67, 380, 459, 460), (273, 274, 462, 461), (277, 276, 463, 464), (307, 310, 466, 465), (309, 306, 467, 468), (304, 307, 465, 469), (306, 303, 470, 467), (301, 304, 469, 471), (303, 300, 472, 470), (298, 301, 471, 473), (300, 297, 474, 472), (274, 298, 473, 462), (297, 273, 461, 474), (310, 277, 464, 466), (276, 309, 468, 463), (482, 481, 483, 484), (480, 479, 481, 482), (478, 477, 479, 480), (476, 475, 477, 478), (486, 485, 475, 476), (484, 483, 487, 488), (300, 303, 479, 477), (274, 273, 485, 486), (301, 298, 476, 478), (276, 277, 488, 487), (297, 300, 477, 475), (310, 307, 482, 484), (298, 274, 486, 476), (306, 309, 483, 481), (492, 493, 534, 535), (496, 497, 530, 531), (499, 500, 527, 528), (495, 496, 531, 532), (491, 492, 535, 536), (502, 503, 524, 525), (498, 499, 528, 529), (494, 495, 532, 533), (505, 490, 521, 522), (501, 502, 525, 526), (497, 498, 529, 530), (490, 491, 536, 521), (493, 494, 533, 534), (504, 505, 522, 523), (509, 510, 548, 549), (503, 504, 523, 524), (490, 505, 504, 503, 502, 501, 500, 499, 498, 497, 496, 495, 494, 493, 492, 491), (500, 501, 526, 527), (506, 520, 522, 521), (520, 519, 523, 522), (519, 518, 524, 523), (518, 517, 525, 524), (517, 516, 526, 525), (516, 515, 527, 526), (515, 514, 528, 527), (514, 513, 529, 528), (513, 512, 530, 529), (512, 511, 531, 530), (511, 510, 532, 531), (510, 509, 533, 532), (509, 508, 534, 533), (508, 507, 535, 534), (507, 489, 536, 535), (489, 506, 521, 536), (539, 538, 554, 555), (516, 517, 541, 542), (508, 509, 549, 550), (515, 516, 542, 543), (507, 508, 550, 551), (514, 515, 543, 544), (489, 507, 551, 552), (513, 514, 544, 545), (520, 506, 537, 538), (506, 489, 552, 537), (512, 513, 545, 546), (519, 520, 538, 539), (511, 512, 546, 547), (518, 519, 539, 540), (510, 511, 547, 548), (517, 518, 540, 541), (560, 559, 591, 592), (547, 546, 562, 563), (540, 539, 555, 556), (548, 547, 563, 564), (541, 540, 556, 557), (549, 548, 564, 565), (542, 541, 557, 558), (550, 549, 565, 566), (543, 542, 558, 559), (551, 550, 566, 567), (544, 543, 559, 560), (552, 551, 567, 568), (545, 544, 560, 561), (538, 537, 553, 554), (537, 552, 568, 553), (546, 545, 561, 562), (570, 569, 601, 602), (568, 567, 599, 600), (561, 560, 592, 593), (554, 553, 585, 586), (553, 568, 600, 585), (562, 561, 593, 594), (555, 554, 586, 587), (563, 562, 594, 595), (556, 555, 587, 588), (564, 563, 595, 596), (557, 556, 588, 589), (565, 564, 596, 597), (558, 557, 589, 590), (566, 565, 597, 598), (559, 558, 590, 591), (567, 566, 598, 599), (569, 570, 586, 585), (570, 571, 587, 586), (571, 572, 588, 587), (572, 573, 589, 588), (573, 574, 590, 589), (574, 575, 591, 590), (575, 576, 592, 591), (576, 577, 593, 592), (577, 578, 594, 593), (578, 579, 595, 594), (579, 580, 596, 595), (580, 581, 597, 596), (581, 582, 598, 597), (582, 583, 599, 598), (583, 584, 600, 599), (584, 569, 585, 600), (601, 616, 615, 614, 613, 612, 611, 610, 609, 608, 607, 606, 605, 604, 603, 602), (569, 584, 616, 601), (578, 577, 609, 610), (571, 570, 602, 603), (579, 578, 610, 611), (572, 571, 603, 604), (580, 579, 611, 612), (573, 572, 604, 605), (581, 580, 612, 613), (574, 573, 605, 606), (582, 581, 613, 614), (575, 574, 606, 607), (583, 582, 614, 615), (576, 575, 607, 608), (584, 583, 615, 616), (577, 576, 608, 609), (633, 618, 634, 648), (622, 623, 638, 637), (625, 626, 641, 640), (618, 619, 617, 634), (621, 622, 637, 636), (632, 633, 648, 647), (628, 629, 644, 643), (624, 625, 640, 639), (620, 621, 636, 635), (631, 632, 647, 646), (627, 628, 643, 642), (623, 624, 639, 638), (619, 620, 635, 617), (630, 631, 646, 645), (638, 639, 671, 670), (629, 630, 645, 644), (618, 633, 632, 631, 630, 629, 628, 627, 626, 625, 624, 623, 622, 621, 620, 619), (626, 627, 642, 641), (646, 647, 680, 678), (642, 643, 676, 674), (643, 644, 675, 676), (641, 642, 674, 672), (647, 648, 679, 680), (645, 646, 678, 677), (636, 637, 668, 669), (617, 635, 667, 665), (640, 641, 672, 673), (650, 651, 685, 683), (648, 634, 666, 679), (644, 645, 677, 675), (635, 636, 669, 667), (634, 617, 665, 666), (639, 640, 673, 671), (637, 638, 670, 668), (649, 664, 666, 665), (650, 649, 665, 667), (652, 651, 669, 668), (653, 652, 668, 670), (654, 653, 670, 671), (656, 655, 673, 672), (657, 656, 672, 674), (659, 658, 676, 675), (660, 659, 675, 677), (661, 660, 677, 678), (663, 662, 680, 679), (664, 663, 679, 666), (655, 654, 671, 673), (658, 657, 674, 676), (651, 650, 667, 669), (662, 661, 678, 680), (682, 681, 683, 685, 684, 686, 687, 689, 688, 690, 692, 691, 693, 694, 696, 695), (658, 659, 691, 692), (664, 649, 681, 682), (661, 662, 696, 694), (659, 660, 693, 691), (649, 650, 683, 681), (660, 661, 694, 693), (651, 652, 684, 685), (662, 663, 695, 696), (652, 653, 686, 684), (663, 664, 682, 695), (653, 654, 687, 686), (654, 655, 689, 687), (655, 656, 688, 689), (657, 658, 692, 690), (656, 657, 690, 688), (697, 717, 747, 714), (697, 714, 745, 713), (698, 715, 746, 716), (698, 716, 748, 718), (699, 722, 747, 717), (699, 720, 750, 722), (700, 718, 748, 721), (700, 721, 749, 719), (701, 719, 749, 726), (701, 726, 751, 723), (702, 725, 750, 720), (702, 724, 752, 725), (703, 729, 752, 724), (703, 728, 754, 729), (704, 723, 751, 730), (704, 730, 753, 727), (705, 727, 753, 733), (705, 733, 755, 731), (706, 734, 754, 728), (706, 732, 756, 734), (707, 735, 757, 740), (707, 740, 759, 737), (708, 739, 758, 736), (708, 738, 760, 739), (709, 741, 760, 738), (710, 737, 759, 742), (711, 731, 755, 744), (711, 744, 757, 735), (712, 743, 756, 732), (712, 736, 758, 743), (713, 745, 746, 715), (741, 709, 710, 742), (714, 716, 746, 745), (747, 748, 716, 714), (721, 748, 747, 722), (749, 721, 722, 750), (750, 725, 726, 749), (725, 752, 751, 726), (752, 729, 730, 751), (729, 754, 753, 730), (753, 754, 734, 733), (733, 734, 756, 755), (743, 744, 755, 756), (758, 757, 744, 743), (713, 715, 698, 697), (717, 697, 698, 718), (717, 718, 700, 699), (720, 699, 700, 719), (719, 701, 702, 720), (723, 724, 702, 701), (724, 723, 704, 703), (728, 703, 704, 727), (727, 705, 706, 728), (731, 732, 706, 705), (731, 711, 712, 732), (735, 736, 712, 711), (735, 707, 708, 736), (737, 738, 708, 707), (738, 737, 710, 709), (758, 739, 740, 757), (739, 760, 759, 740), (742, 759, 760, 741)])
me_cube.polygons.foreach_set('use_smooth', [0, 0, 0, 0, 0, 0, 0, 0, 0, 0, 0, 0, 0, 0, 0, 0, 0, 0, 0, 0, 0, 0, 0, 0, 0, 0, 0, 0, 0, 0, 0, 0, 0, 0, 0, 0, 0, 0, 0, 0, 0, 0, 0, 0, 0, 0, 0, 0, 0, 0, 0, 0, 0, 0, 0, 0, 0, 0, 0, 0, 0, 0, 0, 0, 0, 0, 0, 0, 0, 0, 0, 0, 0, 0, 0, 0, 0, 0, 0, 0, 0, 0, 0, 0, 0, 0, 0, 0, 0, 0, 0, 0, 0, 0, 0, 0, 0, 0, 0, 0, 0, 0, 0, 0, 0, 0, 0, 0, 0, 0, 0, 0, 0, 0, 0, 0, 0, 0, 0, 0, 0, 0, 0, 0, 0, 0, 0, 0, 0, 0, 0, 0, 0, 0, 0, 0, 0, 0, 0, 0, 0, 0, 0, 0, 0, 0, 0, 0, 0, 0, 0, 0, 0, 0, 0, 0, 0, 0, 0, 0, 0, 0, 0, 0, 0, 0, 0, 0, 0, 0, 0, 0, 0, 0, 0, 0, 0, 0, 0, 0, 0, 0, 0, 0, 0, 0, 0, 0, 0, 0, 0, 0, 0, 0, 0, 0, 0, 0, 0, 0, 0, 0, 0, 0, 0, 0, 0, 0, 0, 0, 0, 0, 0, 0, 0, 0, 0, 0, 0, 0, 0, 0, 0, 0, 0, 0, 0, 0, 0, 0, 0, 0, 0, 0, 0, 0, 0, 0, 0, 0, 0, 0, 0, 0, 0, 0, 0, 0, 0, 0, 0, 0, 0, 0, 0, 0, 0, 0, 0, 0, 0, 0, 0, 0, 0, 0, 0, 0, 0, 0, 0, 0, 0, 0, 0, 0, 0, 0, 0, 0, 0, 0, 0, 0, 0, 0, 0, 0, 0, 0, 0, 0, 0, 0, 0, 0, 0, 0, 0, 0, 0, 0, 0, 0, 0, 0, 0, 0, 0, 0, 0, 0, 0, 0, 0, 0, 0, 0, 0, 0, 0, 0, 0, 0, 0, 0, 0, 0, 0, 0, 0, 0, 0, 0, 0, 0, 0, 0, 0, 0, 0, 0, 0, 0, 0, 0, 0, 0, 0, 0, 0, 0, 0, 0, 0, 0, 0, 0, 0, 0, 0, 0, 0, 0, 0, 0, 0, 0, 0, 0, 0, 0, 0, 0, 0, 0, 0, 0, 0, 0, 0, 0, 0, 0, 0, 0, 0, 0, 0, 0, 0, 0, 0, 0, 0, 0, 0, 0, 0, 0, 0, 0, 0, 0, 0, 0, 0, 0, 0, 0, 0, 0, 0, 0, 0, 0, 0, 0, 0, 0, 0, 0, 0, 0, 0, 0, 0, 0, 0, 0, 0, 0, 0, 0, 0, 0, 0, 0, 0, 0, 0, 0, 0, 0, 0, 0, 0, 0, 0, 0, 0, 0, 0, 0, 0, 0, 0, 0, 0, 0, 0, 0, 0, 0, 0, 0, 0, 0, 0, 0, 0, 0, 0, 0, 0, 0, 0, 0, 0, 0, 0, 0, 0, 0, 0, 0, 0, 0, 0, 0, 0, 0, 0, 0, 0, 0, 0, 0, 0, 0, 0, 0, 0, 0, 0, 0, 0, 0, 0, 0, 0, 0, 0, 0, 0, 0, 0, 0, 0, 0, 0, 0, 0, 0, 0, 0, 0, 0, 0, 0, 0, 0, 0, 0, 0, 0, 0, 0, 0, 0, 0, 0, 0, 0, 0, 0, 0, 0, 0, 0, 0, 0, 0, 0, 0, 0, 0, 0, 0, 0, 0, 0, 0, 0, 0, 0, 0, 0, 0, 0, 0, 0, 0, 0, 0, 0, 0, 0, 0, 0, 0, 0, 0, 0, 0, 0, 0, 0, 0, 0, 0, 0, 0, 0, 0, 0, 0, 0, 0, 0, 0, 0, 0, 0, 0, 0, 0, 0, 0, 0, 0, 0, 0, 0, 0, 0, 0, 0, 0, 0, 0, 0, 0, 0, 0, 0, 0, 0, 0, 0, 0, 0, 0, 0, 0, 0, 0, 0, 0, 0, 0, 0, 0, 0, 0, 0, 0, 0, 0, 0, 0, 0, 0, 0, 0, 0, 0, 0, 0, 0, 0, 0, 0, 0, 0, 0, 1, 1, 1, 1, 1, 1, 1, 1, 1, 1, 1, 1, 1, 1, 1, 1, 1, 1, 1, 1, 1, 1, 1, 1, 1, 1, 1, 1, 1, 1, 1, 1, 1, 1, 1, 1, 1, 1, 1, 1, 1, 1, 1, 1, 1, 1, 1, 1, 1, 1, 1, 1, 1, 1, 1, 1, 1, 1, 1, 1, 1, 1])
_uv = me_cube.uv_layers.new(name='UVBake')
_uv.uv.foreach_set('vector', [0.3706, 0.6916, 0.3706, 0.7527, 0.3159, 0.7527, 0.3159, 0.6916, 0.7666, 0.3577, 0.7666, 0.3167, 0.7994, 0.3166, 0.7994, 0.3576, 0.8154, 0.2456, 0.8154, 0.1845, 0.8241, 0.1845, 0.8241, 0.2456, 0.751, 0.2942, 0.7445, 0.2943, 0.7445, 0.2515, 0.751, 0.2513, 0.9387, 0.366, 0.9322, 0.366, 0.9322, 0.305, 0.9387, 0.305, 0.1569, 0.8279, 0.1729, 0.8279, 0.1729, 0.8754, 0.1569, 0.8755, 0.8122, 0.6751, 0.8122, 0.8389, 0.7794, 0.842, 0.7794, 0.6712, 0.7771, 0.6712, 0.7771, 0.8889, 0.7669, 0.889, 0.7669, 0.6712, 0.9281, 0.4311, 0.9281, 0.3701, 0.9381, 0.3701, 0.9381, 0.4311, 0.9553, 0.3515, 0.9427, 0.3518, 0.9427, 0.1849, 0.9553, 0.1845, 0.0522, 0.9555, 0.03396, 0.9555, 0.03396, 0.8945, 0.0522, 0.8945, 0.1547, 0.8892, 0.1365, 0.8855, 0.1365, 0.6715, 0.1547, 0.6715, 0.9001, 0.3702, 0.9001, 0.421, 0.8884, 0.4213, 0.8884, 0.3705, 0.6032, 0.8533, 0.6032, 0.812, 0.6303, 0.7847, 0.6303, 0.8397, 0.6168, 0.2647, 0.6168, 0.3061, 0.5897, 0.3333, 0.5897, 0.2784, 0.899, 0.1572, 0.899, 0.1052, 0.9161, 0.1052, 0.9161, 0.1572, 0.5306, 0.4221, 0.4895, 0.4221, 0.4895, 0.3701, 0.5306, 0.3701, 0.6341, 0.08168, 0.6341, 0.02971, 0.6669, 0.02969, 0.6669, 0.08166, 0.5657, 0.2186, 0.5657, 0.2618, 0.5329, 0.2625, 0.5329, 0.2193, 0.2637, 0.678, 0.2637, 0.6458, 0.2965, 0.6449, 0.2965, 0.6771, 0.3392, 0.2886, 0.3392, 0.3406, 0.3159, 0.3679, 0.3159, 0.3068, 0.3392, 0.3406, 0.5037, 0.3406, 0.5307, 0.3678, 0.3159, 0.3679, 0.5037, 0.02836, 0.3392, 0.02841, 0.3159, 0.001176, 0.5307, 0.0011, 0.9101, 0.8902, 0.9101, 0.8718, 0.9409, 0.8714, 0.9409, 0.8897, 0.4873, 0.6361, 0.4873, 0.6893, 0.3159, 0.6894, 0.3159, 0.6362, 0.8511, 0.6336, 0.8511, 0.6856, 0.8183, 0.6889, 0.8183, 0.6358, 0.8862, 0.5905, 0.8862, 0.6338, 0.8533, 0.6355, 0.8533, 0.5912, 0.702, 0.2273, 0.702, 0.3563, 0.6691, 0.3577, 0.6691, 0.2233, 0.918, 0.8506, 0.918, 0.869, 0.8805, 0.8692, 0.8805, 0.8509, 0.992, 0.3476, 0.9738, 0.3476, 0.9738, 0.2865, 0.992, 0.2865, 0.1136, 0.9051, 0.1318, 0.9051, 0.1318, 0.9661, 0.1136, 0.9662, 0.2605, 0.9646, 0.2422, 0.9646, 0.2422, 0.9036, 0.2605, 0.9036, 0.2809, 0.9646, 0.2626, 0.9646, 0.2626, 0.9036, 0.2809, 0.9036, 0.7404, 0.9049, 0.7586, 0.9049, 0.7586, 0.966, 0.7404, 0.966, 0.24, 0.9646, 0.2218, 0.9646, 0.2218, 0.9036, 0.24, 0.9036, 0.8862, 0.3742, 0.8862, 0.4175, 0.8533, 0.4143, 0.8533, 0.3701, 0.8862, 0.4175, 0.8862, 0.4608, 0.8533, 0.4585, 0.8533, 0.4143, 0.8862, 0.4608, 0.8862, 0.504, 0.8533, 0.5028, 0.8533, 0.4585, 0.8862, 0.504, 0.8862, 0.5473, 0.8533, 0.547, 0.8533, 0.5028, 0.8862, 0.5473, 0.8862, 0.5905, 0.8533, 0.5912, 0.8533, 0.547, 0.8511, 0.3738, 0.8511, 0.4257, 0.8183, 0.4232, 0.8183, 0.3701, 0.8511, 0.4257, 0.8511, 0.4777, 0.8183, 0.4764, 0.8183, 0.4232, 0.8511, 0.4777, 0.8511, 0.5297, 0.8183, 0.5295, 0.8183, 0.4764, 0.8511, 0.5297, 0.8511, 0.5816, 0.8183, 0.5827, 0.8183, 0.5295, 0.8511, 0.5816, 0.8511, 0.6336, 0.8183, 0.6358, 0.8183, 0.5827, 0.4873, 0.3701, 0.4873, 0.4233, 0.3159, 0.4234, 0.3159, 0.3701, 0.4873, 0.4233, 0.4873, 0.4765, 0.3159, 0.4766, 0.3159, 0.4234, 0.4873, 0.4765, 0.4873, 0.5297, 0.3159, 0.5298, 0.3159, 0.4766, 0.4873, 0.5297, 0.4873, 0.5829, 0.3159, 0.583, 0.3159, 0.5298, 0.4873, 0.5829, 0.4873, 0.6361, 0.3159, 0.6362, 0.3159, 0.583, 0.3392, 0.02841, 0.3392, 0.08045, 0.3159, 0.06229, 0.3159, 0.001176, 0.3392, 0.08045, 0.3392, 0.1325, 0.3159, 0.1234, 0.3159, 0.06229, 0.3392, 0.1325, 0.3392, 0.1845, 0.3159, 0.1845, 0.3159, 0.1234, 0.3392, 0.1845, 0.3392, 0.2366, 0.3159, 0.2456, 0.3159, 0.1845, 0.3392, 0.2366, 0.3392, 0.2886, 0.3159, 0.3068, 0.3159, 0.2456, 0.5657, 0.002293, 0.5657, 0.04555, 0.5329, 0.04626, 0.5329, 0.003009, 0.5657, 0.04555, 0.5657, 0.0888, 0.5329, 0.08952, 0.5329, 0.04626, 0.5657, 0.0888, 0.5657, 0.1321, 0.5329, 0.1328, 0.5329, 0.08952, 0.5657, 0.1321, 0.5657, 0.1753, 0.5329, 0.176, 0.5329, 0.1328, 0.5657, 0.1753, 0.5657, 0.2186, 0.5329, 0.2193, 0.5329, 0.176, 0.6341, 0.3415, 0.6341, 0.2896, 0.6669, 0.2896, 0.6669, 0.3415, 0.6341, 0.2896, 0.6341, 0.2376, 0.6669, 0.2376, 0.6669, 0.2896, 0.6341, 0.2376, 0.6341, 0.1856, 0.6669, 0.1856, 0.6669, 0.2376, 0.6341, 0.1856, 0.6341, 0.1337, 0.6669, 0.1336, 0.6669, 0.1856, 0.6341, 0.1337, 0.6341, 0.08168, 0.6669, 0.08166, 0.6669, 0.1336, 0.5306, 0.6823, 0.4895, 0.6823, 0.4895, 0.6303, 0.5306, 0.6303, 0.5306, 0.6303, 0.4895, 0.6303, 0.4895, 0.5782, 0.5306, 0.5783, 0.5306, 0.5783, 0.4895, 0.5782, 0.4895, 0.5262, 0.5306, 0.5262, 0.5306, 0.5262, 0.4895, 0.5262, 0.4895, 0.4742, 0.5306, 0.4742, 0.5306, 0.4742, 0.4895, 0.4742, 0.4895, 0.4221, 0.5306, 0.4221, 0.899, 0.05314, 0.899, 0.001106, 0.9161, 0.0011, 0.9161, 0.05314, 0.192, 0.9664, 0.192, 0.9847, 0.1751, 0.9847, 0.1751, 0.9664, 0.9088, 0.6303, 0.9088, 0.5782, 0.9259, 0.5782, 0.9259, 0.6303, 0.899, 0.2093, 0.899, 0.1572, 0.9161, 0.1572, 0.9161, 0.2092, 0.9088, 0.5782, 0.9088, 0.5262, 0.9259, 0.5262, 0.9259, 0.5782, 0.03085, 0.8077, 0.03085, 0.7466, 0.03355, 0.7448, 0.03355, 0.818, 0.06549, 0.8168, 0.06549, 0.7648, 0.06818, 0.7666, 0.06818, 0.829, 0.7884, 0.1754, 0.7884, 0.1233, 0.8154, 0.1233, 0.8154, 0.1845, 0.7884, 0.1233, 0.7884, 0.0713, 0.8154, 0.06222, 0.8154, 0.1233, 0.7884, 0.0713, 0.7884, 0.01926, 0.8154, 0.0011, 0.8154, 0.06222, 0.1933, 0.9642, 0.1751, 0.9642, 0.1751, 0.9031, 0.1933, 0.9031, 0.6214, 0.9579, 0.6032, 0.9579, 0.6032, 0.8969, 0.6214, 0.8969, 0.9202, 0.7957, 0.9385, 0.7957, 0.9385, 0.8567, 0.9202, 0.8567, 0.4799, 0.9426, 0.4617, 0.9427, 0.4617, 0.8816, 0.4799, 0.8816, 0.01353, 0.8945, 0.03177, 0.8945, 0.03177, 0.9555, 0.01353, 0.9555, 0.9281, 0.4922, 0.9281, 0.4311, 0.9381, 0.4311, 0.9381, 0.4922, 0.9183, 0.3678, 0.9183, 0.3067, 0.93, 0.3067, 0.93, 0.3678, 0.5892, 0.9562, 0.5983, 0.9564, 0.5983, 0.9665, 0.5892, 0.9662, 0.9281, 0.5532, 0.9281, 0.4922, 0.9381, 0.4922, 0.9381, 0.5532, 0.9183, 0.06222, 0.9183, 0.001104, 0.93, 0.0011, 0.93, 0.06222, 0.2313, 0.0625, 0.2313, 0.001374, 0.2763, 0.001286, 0.2763, 0.06241, 0.2196, 0.6693, 0.001093, 0.6692, 0.001093, 0.6081, 0.2196, 0.6082, 0.2196, 0.6082, 0.001093, 0.6081, 0.001093, 0.547, 0.2196, 0.5471, 0.2196, 0.5471, 0.001093, 0.547, 0.001093, 0.4859, 0.2196, 0.4859, 0.2196, 0.4859, 0.001093, 0.4859, 0.001093, 0.4247, 0.2196, 0.4248, 0.9796, 0.9161, 0.9861, 0.9161, 0.9861, 0.9771, 0.9796, 0.9771, 0.9813, 0.001104, 0.9879, 0.0011, 0.9879, 0.06214, 0.9813, 0.06215, 0.964, 0.3518, 0.9575, 0.3518, 0.9575, 0.2908, 0.964, 0.2908, 0.9573, 0.605, 0.9508, 0.605, 0.9508, 0.5439, 0.9573, 0.5439, 0.3044, 0.9058, 0.311, 0.9058, 0.311, 0.9669, 0.3044, 0.9669, 0.4361, 0.9517, 0.4296, 0.9517, 0.4298, 0.9449, 0.4363, 0.9449, 0.3111, 0.6692, 0.3111, 0.7303, 0.3024, 0.7303, 0.3024, 0.6692, 0.8154, 0.3067, 0.8154, 0.2456, 0.8241, 0.2456, 0.8241, 0.3067, 0.3111, 0.6081, 0.3111, 0.6692, 0.3024, 0.6692, 0.3024, 0.6081, 0.2892, 0.7856, 0.2826, 0.7856, 0.2826, 0.7769, 0.2892, 0.7769, 0.8533, 0.9325, 0.8533, 0.8714, 0.908, 0.8714, 0.908, 0.9325, 0.4895, 0.809, 0.4895, 0.7479, 0.5442, 0.7479, 0.5442, 0.809, 0.4274, 0.6916, 0.4274, 0.7527, 0.3727, 0.7527, 0.3727, 0.6916, 0.3159, 0.8161, 0.3159, 0.7549, 0.3706, 0.7549, 0.3706, 0.816, 0.4274, 0.7549, 0.4274, 0.816, 0.3727, 0.8161, 0.3727, 0.7549, 0.06549, 0.7127, 0.06549, 0.7648, 0.03842, 0.7466, 0.03842, 0.6855, 0.06549, 0.7648, 0.06549, 0.8168, 0.03842, 0.8077, 0.03842, 0.7466, 0.03085, 0.6855, 0.003785, 0.7127, 0.001093, 0.7042, 0.03355, 0.6715, 0.06549, 0.7127, 0.03842, 0.6855, 0.03573, 0.6715, 0.06818, 0.7042, 0.06549, 0.7648, 0.06549, 0.7127, 0.06818, 0.7042, 0.06818, 0.7666, 0.03085, 0.7466, 0.03085, 0.6855, 0.03355, 0.6715, 0.03355, 0.7448, 0.8362, 0.9459, 0.8366, 0.8951, 0.8467, 0.895, 0.8463, 0.9458, 0.6341, 0.08168, 0.6341, 0.1337, 0.624, 0.1337, 0.624, 0.08169, 0.8366, 0.8951, 0.837, 0.8443, 0.8471, 0.8442, 0.8467, 0.895, 0.6339, 0.0011, 0.6341, 0.02971, 0.624, 0.02971, 0.6238, 0.001106, 0.6341, 0.02971, 0.6341, 0.08168, 0.624, 0.08169, 0.624, 0.02971, 0.837, 0.9686, 0.8362, 0.9459, 0.8463, 0.9458, 0.8471, 0.9685, 0.002128, 0.9802, 0.001093, 0.953, 0.00632, 0.953, 0.007355, 0.9802, 0.9796, 0.648, 0.9797, 0.5857, 0.9849, 0.5857, 0.9848, 0.648, 0.9798, 0.6823, 0.9796, 0.648, 0.9848, 0.648, 0.9851, 0.6823, 0.001611, 0.8921, 0.002128, 0.8312, 0.007355, 0.8311, 0.006837, 0.8921, 0.9797, 0.5857, 0.9798, 0.5234, 0.9851, 0.5234, 0.9849, 0.5857, 0.001093, 0.953, 0.001611, 0.8921, 0.006837, 0.8921, 0.00632, 0.953, 0.03842, 0.6855, 0.03842, 0.7466, 0.03573, 0.7448, 0.03573, 0.6715, 0.003785, 0.7127, 0.003785, 0.7648, 0.001093, 0.7666, 0.001093, 0.7042, 0.03842, 0.7466, 0.03842, 0.8077, 0.03573, 0.8181, 0.03573, 0.7448, 0.003785, 0.7648, 0.003785, 0.8168, 0.001093, 0.8289, 0.001093, 0.7666, 0.003785, 0.8168, 0.03085, 0.8077, 0.03355, 0.818, 0.001093, 0.8289, 0.03842, 0.8077, 0.06549, 0.8168, 0.06818, 0.829, 0.03573, 0.8181, 0.8562, 0.1027, 0.8263, 0.1034, 0.8263, 0.05256, 0.8562, 0.0519, 0.8562, 0.1535, 0.8263, 0.1542, 0.8263, 0.1034, 0.8562, 0.1027, 0.8562, 0.2043, 0.8263, 0.205, 0.8263, 0.1542, 0.8562, 0.1535, 0.8562, 0.2551, 0.8263, 0.2558, 0.8263, 0.205, 0.8562, 0.2043, 0.8562, 0.3059, 0.8263, 0.3066, 0.8263, 0.2558, 0.8562, 0.2551, 0.348, 0.8816, 0.3779, 0.8816, 0.3779, 0.9426, 0.348, 0.9427, 0.5844, 0.9356, 0.5545, 0.9356, 0.5545, 0.8746, 0.5844, 0.8746, 0.3458, 0.9426, 0.3159, 0.9427, 0.3159, 0.8816, 0.3458, 0.8816, 0.4595, 0.9426, 0.4296, 0.9427, 0.4296, 0.8816, 0.4595, 0.8816, 0.5523, 0.9356, 0.5224, 0.9356, 0.5224, 0.8746, 0.5523, 0.8746, 0.2583, 0.4793, 0.2517, 0.4793, 0.2517, 0.4249, 0.2583, 0.4249, 0.1365, 0.8914, 0.1664, 0.8914, 0.1664, 0.9525, 0.1365, 0.9525, 0.7809, 0.2934, 0.751, 0.2942, 0.751, 0.2513, 0.7809, 0.2505, 0.8562, 0.0519, 0.8263, 0.05256, 0.8263, 0.001752, 0.8562, 0.0011, 0.9066, 0.4209, 0.9001, 0.421, 0.9001, 0.3702, 0.9066, 0.3701, 0.9066, 0.6749, 0.9001, 0.6751, 0.9001, 0.6243, 0.9066, 0.6241, 0.9066, 0.6241, 0.9001, 0.6243, 0.9001, 0.5734, 0.9066, 0.5733, 0.9066, 0.5733, 0.9001, 0.5734, 0.9001, 0.5226, 0.9066, 0.5225, 0.9066, 0.5225, 0.9001, 0.5226, 0.9001, 0.4718, 0.9066, 0.4717, 0.9066, 0.4717, 0.9001, 0.4718, 0.9001, 0.421, 0.9066, 0.4209, 0.3111, 0.7303, 0.3111, 0.7915, 0.3024, 0.7915, 0.3024, 0.7303, 0.8154, 0.1845, 0.8154, 0.1233, 0.8241, 0.1233, 0.8241, 0.1845, 0.3111, 0.4247, 0.3111, 0.4859, 0.3024, 0.4859, 0.3024, 0.4247, 0.8154, 0.1233, 0.8154, 0.06222, 0.8241, 0.06222, 0.8241, 0.1233, 0.8154, 0.06222, 0.8154, 0.0011, 0.8241, 0.001103, 0.8241, 0.06222, 0.7087, 0.9294, 0.7086, 0.9381, 0.697, 0.938, 0.697, 0.9293, 0.3111, 0.4859, 0.3111, 0.547, 0.3024, 0.547, 0.3024, 0.4859, 0.3111, 0.547, 0.3111, 0.6081, 0.3024, 0.6081, 0.3024, 0.547, 0.1412, 0.9551, 0.1412, 0.9899, 0.1365, 0.99, 0.1365, 0.9552, 0.9175, 0.7027, 0.9175, 0.7638, 0.9088, 0.7638, 0.9088, 0.7027, 0.6341, 0.2896, 0.6341, 0.3415, 0.6225, 0.3416, 0.6225, 0.2896, 0.7086, 0.9381, 0.7087, 0.9677, 0.697, 0.9676, 0.697, 0.938, 0.4361, 0.9517, 0.4363, 0.9449, 0.448, 0.9449, 0.4478, 0.9517, 0.4363, 0.99, 0.4361, 0.9517, 0.4478, 0.9517, 0.448, 0.99, 0.3872, 0.8183, 0.417, 0.8187, 0.4153, 0.8615, 0.3854, 0.8611, 0.3854, 0.8611, 0.4153, 0.8615, 0.4218, 0.8616, 0.4218, 0.8893, 0.3891, 0.8888, 0.3459, 0.9816, 0.3159, 0.9779, 0.3159, 0.9449, 0.3459, 0.945, 0.3459, 0.9516, 0.2583, 0.6426, 0.2517, 0.6426, 0.2517, 0.5882, 0.2583, 0.5882, 0.2583, 0.5882, 0.2517, 0.5882, 0.2517, 0.5337, 0.2583, 0.5337, 0.2583, 0.5337, 0.2517, 0.5337, 0.2517, 0.4793, 0.2583, 0.4793, 0.7589, 0.2965, 0.7589, 0.3576, 0.7042, 0.3577, 0.7042, 0.2965, 0.5876, 0.2647, 0.5876, 0.3259, 0.5329, 0.3259, 0.5329, 0.2648, 0.6561, 0.8004, 0.6561, 0.7393, 0.7108, 0.7393, 0.7108, 0.8004, 0.4842, 0.6916, 0.4842, 0.7527, 0.4296, 0.7527, 0.4296, 0.6916, 0.7108, 0.8026, 0.7108, 0.8638, 0.6561, 0.8638, 0.6561, 0.8027, 0.06818, 0.8312, 0.06818, 0.8923, 0.01353, 0.8923, 0.01353, 0.8312, 0.4842, 0.8183, 0.4842, 0.8794, 0.4296, 0.8794, 0.4296, 0.8183, 0.2218, 0.9014, 0.2218, 0.8403, 0.2765, 0.8402, 0.2765, 0.9014, 0.5442, 0.6846, 0.5442, 0.7457, 0.4895, 0.7457, 0.4895, 0.6846, 0.5464, 0.809, 0.5464, 0.7479, 0.601, 0.7479, 0.601, 0.809, 0.2765, 0.7769, 0.2765, 0.838, 0.2218, 0.838, 0.2218, 0.7769, 0.5442, 0.8112, 0.5442, 0.8724, 0.4895, 0.8724, 0.4895, 0.8113, 0.3706, 0.8183, 0.3706, 0.8794, 0.3159, 0.8794, 0.3159, 0.8183, 0.601, 0.6846, 0.601, 0.7457, 0.5464, 0.7457, 0.5464, 0.6846, 0.601, 0.8112, 0.601, 0.8724, 0.5464, 0.8724, 0.5464, 0.8113, 0.654, 0.4742, 0.6128, 0.4742, 0.6128, 0.4222, 0.654, 0.4222, 0.6128, 0.4742, 0.5717, 0.4742, 0.5717, 0.4222, 0.6128, 0.4222, 0.5717, 0.4742, 0.5306, 0.4742, 0.5306, 0.4221, 0.5717, 0.4222, 0.654, 0.5263, 0.6128, 0.5262, 0.6128, 0.4742, 0.654, 0.4742, 0.6128, 0.5262, 0.5717, 0.5262, 0.5717, 0.4742, 0.6128, 0.4742, 0.5717, 0.5262, 0.5306, 0.5262, 0.5306, 0.4742, 0.5717, 0.4742, 0.654, 0.5783, 0.6128, 0.5783, 0.6128, 0.5262, 0.654, 0.5263, 0.6128, 0.5783, 0.5717, 0.5783, 0.5717, 0.5262, 0.6128, 0.5262, 0.5717, 0.5783, 0.5306, 0.5783, 0.5306, 0.5262, 0.5717, 0.5262, 0.654, 0.6303, 0.6128, 0.6303, 0.6128, 0.5783, 0.654, 0.5783, 0.6128, 0.6303, 0.5717, 0.6303, 0.5717, 0.5783, 0.6128, 0.5783, 0.5717, 0.6303, 0.5306, 0.6303, 0.5306, 0.5783, 0.5717, 0.5783, 0.654, 0.6824, 0.6128, 0.6824, 0.6128, 0.6303, 0.654, 0.6303, 0.6128, 0.6824, 0.5717, 0.6823, 0.5717, 0.6303, 0.6128, 0.6303, 0.5717, 0.6823, 0.5306, 0.6823, 0.5306, 0.6303, 0.5717, 0.6303, 0.2637, 0.7747, 0.2637, 0.7425, 0.2965, 0.7416, 0.2965, 0.7738, 0.2637, 0.7425, 0.2637, 0.7102, 0.2965, 0.7094, 0.2965, 0.7416, 0.2637, 0.7102, 0.2637, 0.678, 0.2965, 0.6771, 0.2965, 0.7094, 0.654, 0.4222, 0.6128, 0.4222, 0.6128, 0.3701, 0.654, 0.3701, 0.6128, 0.4222, 0.5717, 0.4222, 0.5717, 0.3701, 0.6128, 0.3701, 0.5717, 0.4222, 0.5306, 0.4221, 0.5306, 0.3701, 0.5717, 0.3701, 0.7666, 0.3167, 0.7666, 0.3577, 0.7611, 0.3577, 0.7611, 0.3167, 0.2804, 0.7769, 0.2804, 0.8263, 0.2787, 0.8263, 0.2787, 0.7769, 0.2637, 0.6458, 0.2637, 0.678, 0.2218, 0.6791, 0.2218, 0.6469, 0.6032, 0.8947, 0.6032, 0.8533, 0.6303, 0.8397, 0.6303, 0.8947, 0.1569, 0.6715, 0.1729, 0.6715, 0.1729, 0.719, 0.1569, 0.7191, 0.1569, 0.7191, 0.1729, 0.719, 0.1729, 0.7735, 0.1569, 0.7735, 0.1569, 0.7735, 0.1729, 0.7735, 0.1729, 0.8279, 0.1569, 0.8279, 0.417, 0.8187, 0.4236, 0.8188, 0.4218, 0.8616, 0.4153, 0.8615, 0.8411, 0.3577, 0.8411, 0.3167, 0.8739, 0.3166, 0.8739, 0.3576, 0.6561, 0.9271, 0.6561, 0.866, 0.7108, 0.866, 0.7108, 0.9271, 0.834, 0.8442, 0.834, 0.9053, 0.7794, 0.9053, 0.7794, 0.8442, 0.4296, 0.8161, 0.4296, 0.7549, 0.4842, 0.7549, 0.4842, 0.816, 0.5203, 0.9018, 0.5203, 0.9432, 0.4932, 0.9296, 0.4932, 0.8746, 0.5724, 0.3677, 0.5724, 0.3621, 0.576, 0.3621, 0.576, 0.3677, 0.4218, 0.8893, 0.4218, 0.8616, 0.4274, 0.8617, 0.4274, 0.8894, 0.9575, 0.2885, 0.9575, 0.2576, 0.963, 0.2577, 0.963, 0.2886, 0.9508, 0.6502, 0.9508, 0.6073, 0.9563, 0.6072, 0.9563, 0.65, 0.4932, 0.8746, 0.4932, 0.9296, 0.4895, 0.9296, 0.4895, 0.8746, 0.1911, 0.9006, 0.1911, 0.8456, 0.1948, 0.8456, 0.1948, 0.9006, 0.5813, 0.3622, 0.5813, 0.3678, 0.5782, 0.3677, 0.5782, 0.3621, 0.8454, 0.7461, 0.8454, 0.8011, 0.8183, 0.7874, 0.8183, 0.746, 0.8454, 0.6911, 0.8454, 0.7461, 0.8183, 0.746, 0.8183, 0.7046, 0.8968, 0.1027, 0.8788, 0.1052, 0.8788, 0.05441, 0.8968, 0.0519, 0.8968, 0.1535, 0.8788, 0.156, 0.8788, 0.1052, 0.8968, 0.1027, 0.8968, 0.2043, 0.8788, 0.2068, 0.8788, 0.156, 0.8968, 0.1535, 0.8968, 0.2551, 0.8788, 0.2576, 0.8788, 0.2068, 0.8968, 0.2043, 0.8968, 0.3059, 0.8788, 0.3084, 0.8788, 0.2576, 0.8968, 0.2551, 0.5815, 0.9989, 0.5633, 0.9989, 0.5633, 0.9379, 0.5815, 0.9378, 0.9777, 0.4334, 0.9959, 0.4333, 0.9959, 0.4944, 0.9777, 0.4944, 0.9959, 0.4311, 0.9777, 0.4311, 0.9777, 0.3701, 0.9959, 0.3701, 0.9944, 0.8088, 0.9762, 0.8088, 0.9762, 0.7478, 0.9944, 0.7478, 0.9944, 0.7456, 0.9762, 0.7456, 0.9762, 0.6845, 0.9944, 0.6845, 0.7268, 0.7393, 0.7358, 0.7393, 0.7358, 0.9478, 0.7268, 0.9479, 0.9762, 0.811, 0.9944, 0.811, 0.9944, 0.8721, 0.9762, 0.8721, 0.1911, 0.6749, 0.2093, 0.6715, 0.2093, 0.8429, 0.1911, 0.8434, 0.8968, 0.0519, 0.8788, 0.05441, 0.8788, 0.003609, 0.8968, 0.0011, 0.8584, 0.2555, 0.8766, 0.2551, 0.8766, 0.3059, 0.8584, 0.3063, 0.8584, 0.001498, 0.8766, 0.0011, 0.8766, 0.0519, 0.8584, 0.0523, 0.8584, 0.0523, 0.8766, 0.0519, 0.8766, 0.1027, 0.8584, 0.1031, 0.8584, 0.1031, 0.8766, 0.1027, 0.8766, 0.1535, 0.8584, 0.1539, 0.8584, 0.1539, 0.8766, 0.1535, 0.8766, 0.2043, 0.8584, 0.2047, 0.8584, 0.2047, 0.8766, 0.2043, 0.8766, 0.2551, 0.8584, 0.2555, 0.9281, 0.6143, 0.9281, 0.5532, 0.9381, 0.5532, 0.9381, 0.6143, 0.9183, 0.3067, 0.9183, 0.2456, 0.93, 0.2456, 0.93, 0.3067, 0.9183, 0.2456, 0.9183, 0.1845, 0.93, 0.1845, 0.93, 0.2456, 0.8949, 0.7873, 0.8949, 0.7689, 0.9065, 0.7689, 0.9065, 0.7873, 0.9183, 0.1845, 0.9183, 0.1233, 0.93, 0.1233, 0.93, 0.1845, 0.9183, 0.1233, 0.9183, 0.06222, 0.93, 0.06222, 0.93, 0.1233, 0.7382, 0.3704, 0.7382, 0.4315, 0.6934, 0.4314, 0.6934, 0.3703, 0.5892, 0.9562, 0.5892, 0.9378, 0.5983, 0.9381, 0.5983, 0.9564, 0.3111, 0.8209, 0.3111, 0.8622, 0.284, 0.8486, 0.284, 0.7937, 0.3111, 0.8622, 0.3111, 0.9036, 0.284, 0.9036, 0.284, 0.8486, 0.7042, 0.2521, 0.7423, 0.252, 0.7423, 0.2942, 0.7042, 0.2943, 0.8476, 0.7406, 0.8476, 0.6911, 0.8494, 0.6911, 0.8494, 0.7406, 0.4842, 0.9875, 0.4617, 0.987, 0.4617, 0.9449, 0.4842, 0.9454, 0.2637, 0.678, 0.2637, 0.7102, 0.2218, 0.7113, 0.2218, 0.6791, 0.5657, 0.1753, 0.5839, 0.1749, 0.5839, 0.2182, 0.5657, 0.2186, 0.7772, 0.5195, 0.7772, 0.5716, 0.7404, 0.5716, 0.7404, 0.5196, 0.6021, 0.1745, 0.6203, 0.1741, 0.6203, 0.2174, 0.6021, 0.2178, 0.5657, 0.1321, 0.5839, 0.1317, 0.5839, 0.1749, 0.5657, 0.1753, 0.7794, 0.4155, 0.7794, 0.3701, 0.8161, 0.3701, 0.8161, 0.4155, 0.6021, 0.1313, 0.6203, 0.1309, 0.6203, 0.1741, 0.6021, 0.1745, 0.5657, 0.0888, 0.5839, 0.08841, 0.5839, 0.1317, 0.5657, 0.1321, 0.7794, 0.5195, 0.7794, 0.4675, 0.8161, 0.4675, 0.8161, 0.5196, 0.6021, 0.08801, 0.6203, 0.08761, 0.6203, 0.1309, 0.6021, 0.1313, 0.5657, 0.04555, 0.5839, 0.04515, 0.5839, 0.08841, 0.5657, 0.0888, 0.7772, 0.3701, 0.7772, 0.4155, 0.7404, 0.4155, 0.7404, 0.3701, 0.6021, 0.04475, 0.6203, 0.04436, 0.6203, 0.08761, 0.6021, 0.08801, 0.5657, 0.002293, 0.5839, 0.001896, 0.5839, 0.04515, 0.5657, 0.04555, 0.7772, 0.4675, 0.7772, 0.5195, 0.7404, 0.5196, 0.7404, 0.4675, 0.6021, 0.001498, 0.6203, 0.0011, 0.6203, 0.04436, 0.6021, 0.04475, 0.6948, 0.9904, 0.6765, 0.9904, 0.6765, 0.9293, 0.6948, 0.9293, 0.07035, 0.9336, 0.08857, 0.9336, 0.08857, 0.9947, 0.07035, 0.9947, 0.648, 0.9678, 0.6298, 0.9678, 0.6298, 0.9068, 0.648, 0.9067, 0.9738, 0.2233, 0.992, 0.2233, 0.992, 0.2843, 0.9738, 0.2843, 0.8737, 0.9348, 0.8919, 0.9347, 0.8919, 0.9958, 0.8737, 0.9958, 0.818, 0.9686, 0.7998, 0.9686, 0.7998, 0.9075, 0.818, 0.9075, 0.3854, 0.9298, 0.4036, 0.9298, 0.4036, 0.9908, 0.3854, 0.9908, 0.109, 0.9662, 0.09076, 0.9662, 0.09076, 0.9052, 0.109, 0.9052, 0.2012, 0.9246, 0.2194, 0.9246, 0.2194, 0.9857, 0.2012, 0.9857, 0.7794, 0.9075, 0.7976, 0.9075, 0.7976, 0.9686, 0.7794, 0.9686, 0.8715, 0.9958, 0.8533, 0.9958, 0.8533, 0.9348, 0.8715, 0.9347, 0.6744, 0.9904, 0.6561, 0.9904, 0.6561, 0.9293, 0.6744, 0.9293, 0.9592, 0.9161, 0.9774, 0.9161, 0.9774, 0.9771, 0.9592, 0.9772, 0.3022, 0.9669, 0.284, 0.9669, 0.284, 0.9058, 0.3022, 0.9058, 0.9774, 0.6823, 0.9592, 0.6823, 0.9592, 0.6213, 0.9774, 0.6213, 0.5224, 0.9379, 0.5407, 0.9378, 0.5407, 0.9989, 0.5224, 0.9989, 0.4058, 0.9298, 0.4241, 0.9298, 0.4241, 0.9908, 0.4058, 0.9908, 0.5611, 0.9989, 0.5429, 0.9989, 0.5429, 0.9379, 0.5611, 0.9378, 0.918, 0.7957, 0.918, 0.814, 0.8805, 0.8142, 0.8805, 0.7959, 0.918, 0.814, 0.918, 0.8323, 0.8805, 0.8325, 0.8805, 0.8142, 0.918, 0.8323, 0.918, 0.8506, 0.8805, 0.8509, 0.8805, 0.8325, 0.9101, 0.9452, 0.9101, 0.9268, 0.9409, 0.9264, 0.9409, 0.9447, 0.9101, 0.9268, 0.9101, 0.9085, 0.9409, 0.9081, 0.9409, 0.9264, 0.9101, 0.9085, 0.9101, 0.8902, 0.9409, 0.8897, 0.9409, 0.9081, 0.5657, 0.2186, 0.5839, 0.2182, 0.5839, 0.2614, 0.5657, 0.2618, 0.7794, 0.669, 0.7794, 0.6236, 0.8161, 0.6236, 0.8161, 0.669, 0.6021, 0.2178, 0.6203, 0.2174, 0.6203, 0.2606, 0.6021, 0.261, 0.9322, 0.0999, 0.9322, 0.04786, 0.9405, 0.04786, 0.9405, 0.0999, 0.9403, 0.5209, 0.9403, 0.4689, 0.9486, 0.4689, 0.9486, 0.5209, 0.9322, 0.1519, 0.9322, 0.0999, 0.9405, 0.0999, 0.9405, 0.1519, 0.9403, 0.4689, 0.9403, 0.4169, 0.9486, 0.4169, 0.9486, 0.4689, 0.9322, 0.204, 0.9322, 0.1519, 0.9405, 0.1519, 0.9405, 0.204, 0.9403, 0.4169, 0.9403, 0.3701, 0.9448, 0.3701, 0.9486, 0.4169, 0.9088, 0.6823, 0.9088, 0.6303, 0.9259, 0.6303, 0.9259, 0.6823, 0.8941, 0.9762, 0.8941, 0.9579, 0.9075, 0.9582, 0.9075, 0.9766, 0.9088, 0.4221, 0.9088, 0.3701, 0.9259, 0.3701, 0.9259, 0.4221, 0.899, 0.2613, 0.899, 0.2093, 0.9161, 0.2092, 0.9161, 0.2613, 0.9088, 0.4742, 0.9088, 0.4221, 0.9259, 0.4221, 0.9259, 0.4742, 0.9088, 0.5262, 0.9088, 0.4742, 0.9259, 0.4742, 0.9259, 0.5262, 0.899, 0.1052, 0.899, 0.05314, 0.9161, 0.05314, 0.9161, 0.1052, 0.899, 0.3133, 0.899, 0.2613, 0.9161, 0.2613, 0.9161, 0.3133, 0.08029, 0.7149, 0.08029, 0.6761, 0.08857, 0.6715, 0.08857, 0.7147, 0.08029, 0.9268, 0.08029, 0.8879, 0.08857, 0.8878, 0.08857, 0.931, 0.08029, 0.8879, 0.08029, 0.8447, 0.08857, 0.8445, 0.08857, 0.8878, 0.08029, 0.8447, 0.08029, 0.8014, 0.08857, 0.8013, 0.08857, 0.8445, 0.08029, 0.8014, 0.08029, 0.7582, 0.08857, 0.758, 0.08857, 0.8013, 0.08029, 0.7582, 0.08029, 0.7149, 0.08857, 0.7147, 0.08857, 0.758, 0.08029, 0.6761, 0.07256, 0.6762, 0.07037, 0.6719, 0.08857, 0.6715, 0.07256, 0.927, 0.08029, 0.9268, 0.08857, 0.931, 0.07037, 0.9314, 0.9964, 0.1978, 0.9964, 0.241, 0.9942, 0.2411, 0.9942, 0.1978, 0.9964, 0.1545, 0.9964, 0.1978, 0.9942, 0.1978, 0.9942, 0.1546, 0.9964, 0.1113, 0.9964, 0.1545, 0.9942, 0.1546, 0.9942, 0.1113, 0.9964, 0.06801, 0.9964, 0.1113, 0.9942, 0.1113, 0.9942, 0.06805, 0.9964, 0.02914, 0.9964, 0.06801, 0.9942, 0.06805, 0.9942, 0.0248, 0.9964, 0.241, 0.9964, 0.2799, 0.9942, 0.2843, 0.9942, 0.2411, 0.2194, 0.7125, 0.2117, 0.7127, 0.2115, 0.6717, 0.2193, 0.6715, 0.2193, 0.9223, 0.2115, 0.9224, 0.2117, 0.8857, 0.2194, 0.8855, 0.2194, 0.8855, 0.2117, 0.8857, 0.2117, 0.8424, 0.2194, 0.8423, 0.2194, 0.8423, 0.2117, 0.8424, 0.2117, 0.7992, 0.2194, 0.799, 0.2194, 0.799, 0.2117, 0.7992, 0.2117, 0.7559, 0.2194, 0.7557, 0.2194, 0.7557, 0.2117, 0.7559, 0.2117, 0.7127, 0.2194, 0.7125, 0.9403, 0.573, 0.9403, 0.5209, 0.9486, 0.5209, 0.9486, 0.573, 0.9322, 0.04786, 0.9322, 0.001102, 0.9367, 0.0011, 0.9405, 0.04786, 0.9403, 0.625, 0.9403, 0.573, 0.9486, 0.573, 0.9486, 0.625, 0.9322, 0.3028, 0.9322, 0.256, 0.9405, 0.256, 0.9367, 0.3028, 0.6736, 0.3599, 0.6736, 0.3677, 0.6691, 0.3677, 0.6691, 0.3599, 0.6793, 0.36, 0.6793, 0.3677, 0.6758, 0.3676, 0.6758, 0.3599, 0.9403, 0.6718, 0.9403, 0.625, 0.9486, 0.625, 0.9448, 0.6718, 0.9322, 0.256, 0.9322, 0.204, 0.9405, 0.204, 0.9405, 0.256, 0.924, 0.7062, 0.924, 0.7481, 0.9175, 0.7638, 0.9175, 0.7027, 0.9381, 0.7339, 0.9381, 0.6967, 0.9446, 0.6845, 0.9446, 0.7366, 0.924, 0.7481, 0.9381, 0.7339, 0.9446, 0.7366, 0.9175, 0.7638, 0.9381, 0.6967, 0.924, 0.7062, 0.9175, 0.7027, 0.9446, 0.6845, 0.7749, 0.9049, 0.7749, 0.9421, 0.7608, 0.9563, 0.7608, 0.9144, 0.7608, 0.9752, 0.7761, 0.9727, 0.7761, 0.9798, 0.7608, 0.98, 0.4966, 0.9454, 0.4966, 0.9825, 0.4895, 0.9825, 0.4895, 0.9454, 0.0367, 0.9721, 0.05656, 0.9744, 0.05656, 0.9791, 0.0367, 0.9792, 0.0367, 0.9578, 0.05656, 0.9577, 0.05656, 0.9607, 0.0367, 0.9649, 0.0367, 0.9649, 0.05656, 0.9607, 0.05656, 0.9744, 0.0367, 0.9721, 0.5108, 0.9454, 0.5108, 0.9825, 0.5037, 0.9825, 0.5037, 0.9454, 0.5037, 0.9454, 0.5037, 0.9825, 0.4966, 0.9825, 0.4966, 0.9454, 0.7608, 0.9586, 0.7761, 0.9585, 0.7761, 0.9656, 0.7608, 0.9616, 0.7608, 0.9616, 0.7761, 0.9656, 0.7761, 0.9727, 0.7608, 0.9752, 0.1577, 0.9547, 0.1577, 0.9895, 0.1547, 0.9896, 0.1547, 0.9548, 0.3832, 0.8815, 0.3832, 0.9198, 0.3801, 0.9146, 0.3801, 0.8867, 0.143, 0.9883, 0.1529, 0.9881, 0.1547, 0.9896, 0.1412, 0.9899, 0.1529, 0.9563, 0.143, 0.9565, 0.1412, 0.9551, 0.1547, 0.9548, 0.1529, 0.9881, 0.1529, 0.9563, 0.1547, 0.9548, 0.1547, 0.9896, 0.143, 0.9565, 0.143, 0.9883, 0.1412, 0.9899, 0.1412, 0.9551, 0.5202, 0.9454, 0.5202, 0.9685, 0.513, 0.9687, 0.513, 0.9455, 0.7817, 0.2351, 0.7817, 0.245, 0.7778, 0.2438, 0.7778, 0.2365, 0.1729, 0.8777, 0.1729, 0.9159, 0.1696, 0.9107, 0.1696, 0.8829, 0.1529, 0.9881, 0.143, 0.9883, 0.1442, 0.9822, 0.1514, 0.982, 0.5836, 0.9535, 0.5836, 0.9407, 0.5892, 0.9378, 0.5892, 0.9562, 0.9568, 0.6552, 0.9568, 0.6679, 0.9508, 0.6707, 0.9508, 0.6524, 0.9738, 0.2182, 0.9738, 0.003846, 0.9791, 0.0011, 0.9791, 0.2211, 0.9755, 0.373, 0.9755, 0.5873, 0.9701, 0.59, 0.9701, 0.3701, 0.2196, 0.06249, 0.2196, 0.00137, 0.2313, 0.001374, 0.2313, 0.0625, 0.2196, 0.1847, 0.2196, 0.1236, 0.2313, 0.1236, 0.2313, 0.1847, 0.2196, 0.2459, 0.2196, 0.1847, 0.2313, 0.1847, 0.2313, 0.2459, 0.2196, 0.307, 0.2196, 0.2459, 0.2313, 0.2459, 0.2313, 0.307, 0.2196, 0.3681, 0.001093, 0.368, 0.001093, 0.3069, 0.2196, 0.307, 0.2196, 0.1236, 0.2196, 0.06249, 0.2313, 0.0625, 0.2313, 0.1236, 0.2196, 0.3681, 0.2196, 0.307, 0.2313, 0.307, 0.2313, 0.3681, 0.7862, 0.0011, 0.7862, 0.01284, 0.7321, 0.01288, 0.7321, 0.001137, 0.2313, 0.1236, 0.2313, 0.0625, 0.2763, 0.06241, 0.2763, 0.1235, 0.7382, 0.4315, 0.7382, 0.4926, 0.6934, 0.4926, 0.6934, 0.4314, 0.9608, 0.3701, 0.9608, 0.5415, 0.9508, 0.5417, 0.9508, 0.3704, 0.8949, 0.7667, 0.8949, 0.7057, 0.9049, 0.7057, 0.9049, 0.7667, 0.2196, 0.3681, 0.2313, 0.3681, 0.2314, 0.4225, 0.2197, 0.4225, 0.2313, 0.1847, 0.2313, 0.1236, 0.2763, 0.1235, 0.2763, 0.1846, 0.9281, 0.6753, 0.9281, 0.6143, 0.9381, 0.6143, 0.9381, 0.6753, 0.7382, 0.4926, 0.7382, 0.5537, 0.6934, 0.5537, 0.6934, 0.4926, 0.2763, 0.06241, 0.2763, 0.001286, 0.3137, 0.0011, 0.3137, 0.06222, 0.8857, 0.7462, 0.8805, 0.7478, 0.8893, 0.7067, 0.8928, 0.7057, 0.6934, 0.3703, 0.6934, 0.4314, 0.6561, 0.4312, 0.6561, 0.3701, 0.1973, 0.8818, 0.2024, 0.8836, 0.2093, 0.9168, 0.206, 0.9156, 0.2763, 0.1235, 0.2763, 0.06241, 0.3137, 0.06222, 0.3137, 0.1233, 0.6934, 0.4314, 0.6934, 0.4926, 0.6561, 0.4923, 0.6561, 0.4312, 0.8928, 0.7905, 0.8832, 0.7934, 0.8805, 0.7478, 0.8857, 0.7462, 0.7382, 0.676, 0.7382, 0.7371, 0.6934, 0.737, 0.6934, 0.6759, 0.2313, 0.3681, 0.2313, 0.307, 0.2763, 0.3069, 0.2763, 0.368, 0.7382, 0.6149, 0.7382, 0.676, 0.6934, 0.6759, 0.6934, 0.6148, 0.2313, 0.307, 0.2313, 0.2459, 0.2763, 0.2458, 0.2763, 0.3069, 0.1999, 0.8456, 0.2093, 0.849, 0.2024, 0.8836, 0.1973, 0.8818, 0.7382, 0.5537, 0.7382, 0.6149, 0.6934, 0.6148, 0.6934, 0.5537, 0.2313, 0.2459, 0.2313, 0.1847, 0.2763, 0.1846, 0.2763, 0.2458, 0.9716, 0.0519, 0.9716, 0.1027, 0.968, 0.1028, 0.968, 0.05198, 0.9716, 0.1027, 0.9716, 0.1535, 0.968, 0.1536, 0.968, 0.1028, 0.9716, 0.0011, 0.9716, 0.0519, 0.968, 0.05198, 0.968, 0.001178, 0.9716, 0.2551, 0.9716, 0.3059, 0.968, 0.306, 0.968, 0.2552, 0.9716, 0.2043, 0.9716, 0.2551, 0.968, 0.2552, 0.968, 0.2044, 0.9716, 0.1535, 0.9716, 0.2043, 0.968, 0.2044, 0.968, 0.1536, 0.6934, 0.6759, 0.6934, 0.737, 0.6561, 0.7368, 0.6561, 0.6757, 0.2763, 0.368, 0.2763, 0.3069, 0.3137, 0.3067, 0.3137, 0.3678, 0.6934, 0.6148, 0.6934, 0.6759, 0.6561, 0.6757, 0.6561, 0.6146, 0.2763, 0.3069, 0.2763, 0.2458, 0.3137, 0.2456, 0.3137, 0.3067, 0.6934, 0.5537, 0.6934, 0.6148, 0.6561, 0.6146, 0.6561, 0.5534, 0.2763, 0.2458, 0.2763, 0.1846, 0.3137, 0.1845, 0.3137, 0.2456, 0.6934, 0.4926, 0.6934, 0.5537, 0.6561, 0.5534, 0.6561, 0.4923, 0.2763, 0.1846, 0.2763, 0.1235, 0.3137, 0.1233, 0.3137, 0.1845, 0.9648, 0.6961, 0.9648, 0.9139, 0.9592, 0.9139, 0.9592, 0.6962, 0.9648, 0.6845, 0.9648, 0.6961, 0.9592, 0.6962, 0.9592, 0.6845, 0.943, 0.928, 0.953, 0.928, 0.9499, 0.9733, 0.9442, 0.9733, 0.953, 0.9258, 0.943, 0.9258, 0.9452, 0.8714, 0.9509, 0.8714, 0.7862, 0.01284, 0.7862, 0.2328, 0.7321, 0.2329, 0.7321, 0.01288, 0.001093, 0.368, 0.2196, 0.3681, 0.2197, 0.4225, 0.001163, 0.4225, 0.9742, 0.9005, 0.9742, 0.9096, 0.967, 0.9139, 0.967, 0.8956, 0.1599, 0.9684, 0.1599, 0.9594, 0.1718, 0.9547, 0.1718, 0.973, 0.713, 0.9547, 0.713, 0.7441, 0.7246, 0.7393, 0.7246, 0.9592, 0.6363, 0.9, 0.6363, 0.6893, 0.648, 0.6846, 0.648, 0.9045, 0.2288, 0.4322, 0.2288, 0.4798, 0.2218, 0.4794, 0.2218, 0.425, 0.2288, 0.6362, 0.2448, 0.6361, 0.2517, 0.6426, 0.2218, 0.6427, 0.2448, 0.4322, 0.2288, 0.4322, 0.2218, 0.425, 0.2517, 0.4249, 0.2448, 0.4797, 0.2448, 0.4322, 0.2517, 0.4249, 0.2517, 0.4793, 0.2288, 0.5886, 0.2288, 0.6362, 0.2218, 0.6427, 0.2218, 0.5883, 0.2288, 0.5342, 0.2288, 0.5886, 0.2218, 0.5883, 0.2218, 0.5338, 0.2288, 0.4798, 0.2288, 0.5342, 0.2218, 0.5338, 0.2218, 0.4794, 0.2448, 0.6361, 0.2448, 0.5886, 0.2517, 0.5882, 0.2517, 0.6426, 0.2448, 0.5886, 0.2448, 0.5342, 0.2517, 0.5337, 0.2517, 0.5882, 0.2448, 0.5342, 0.2448, 0.4797, 0.2517, 0.4793, 0.2517, 0.5337, 0.2638, 0.4303, 0.2638, 0.4793, 0.2583, 0.4793, 0.2583, 0.4249, 0.2638, 0.4793, 0.2638, 0.5282, 0.2583, 0.5337, 0.2583, 0.4793, 0.2947, 0.4792, 0.2947, 0.4303, 0.3002, 0.4247, 0.3002, 0.4792, 0.2947, 0.5281, 0.2947, 0.4792, 0.3002, 0.4792, 0.3002, 0.5336, 0.2638, 0.5282, 0.2947, 0.5281, 0.3002, 0.5336, 0.2583, 0.5337, 0.2947, 0.4303, 0.2638, 0.4303, 0.2583, 0.4249, 0.3002, 0.4247, 0.6341, 0.6846, 0.6341, 0.7335, 0.6032, 0.7336, 0.6032, 0.6847, 0.6341, 0.7335, 0.6341, 0.7824, 0.6032, 0.7825, 0.6032, 0.7336, 0.7831, 0.2816, 0.7831, 0.2505, 0.7849, 0.2505, 0.7849, 0.2816, 0.8476, 0.79, 0.8476, 0.7406, 0.8494, 0.7406, 0.8494, 0.79, 0.2804, 0.8263, 0.2804, 0.8757, 0.2787, 0.8757, 0.2787, 0.8263, 0.5834, 0.3281, 0.5834, 0.3592, 0.5819, 0.3591, 0.5819, 0.3281, 0.6691, 0.2211, 0.6691, 0.001119, 0.7299, 0.0011, 0.7299, 0.221, 0.9467, 0.8562, 0.9467, 0.6848, 0.957, 0.6845, 0.957, 0.8559, 0.8304, 0.9075, 0.8304, 0.9583, 0.8202, 0.9586, 0.8202, 0.9077, 0.373, 0.8793, 0.373, 0.8183, 0.3832, 0.8183, 0.3832, 0.8793, 0.5928, 0.007232, 0.5878, 0.007341, 0.5839, 0.001896, 0.6021, 0.001498, 0.5878, 0.2558, 0.5928, 0.2557, 0.6021, 0.261, 0.5839, 0.2614, 0.5878, 0.1748, 0.5878, 0.2181, 0.5839, 0.2182, 0.5839, 0.1749, 0.5928, 0.218, 0.5928, 0.1747, 0.6021, 0.1745, 0.6021, 0.2178, 0.5878, 0.1316, 0.5878, 0.1748, 0.5839, 0.1749, 0.5839, 0.1317, 0.5928, 0.1747, 0.5928, 0.1315, 0.6021, 0.1313, 0.6021, 0.1745, 0.5878, 0.08832, 0.5878, 0.1316, 0.5839, 0.1317, 0.5839, 0.08841, 0.5928, 0.1315, 0.5928, 0.08821, 0.6021, 0.08801, 0.6021, 0.1313, 0.5878, 0.04507, 0.5878, 0.08832, 0.5839, 0.08841, 0.5839, 0.04515, 0.5928, 0.08821, 0.5928, 0.04496, 0.6021, 0.04475, 0.6021, 0.08801, 0.5878, 0.007341, 0.5878, 0.04507, 0.5839, 0.04515, 0.5839, 0.001896, 0.5928, 0.04496, 0.5928, 0.007232, 0.6021, 0.001498, 0.6021, 0.04475, 0.5878, 0.2181, 0.5878, 0.2558, 0.5839, 0.2614, 0.5839, 0.2182, 0.5928, 0.2557, 0.5928, 0.218, 0.6021, 0.2178, 0.6021, 0.261, 0.9629, 0.5377, 0.9679, 0.5376, 0.9679, 0.5808, 0.9629, 0.5809, 0.9629, 0.4944, 0.9679, 0.4943, 0.9679, 0.5376, 0.9629, 0.5377, 0.9629, 0.4512, 0.9679, 0.4511, 0.9679, 0.4943, 0.9629, 0.4944, 0.9629, 0.4079, 0.9679, 0.4078, 0.9679, 0.4511, 0.9629, 0.4512, 0.9629, 0.3702, 0.9679, 0.3701, 0.9679, 0.4078, 0.9629, 0.4079, 0.9629, 0.5809, 0.9679, 0.5808, 0.9679, 0.6186, 0.9629, 0.6187, 0.7794, 0.5716, 0.7794, 0.5195, 0.8161, 0.5196, 0.8161, 0.5716, 0.8855, 0.6743, 0.8805, 0.6743, 0.8805, 0.6377, 0.8855, 0.6377, 0.7772, 0.5716, 0.7772, 0.6236, 0.7404, 0.6236, 0.7404, 0.5716, 0.4871, 0.9104, 0.4821, 0.9106, 0.4821, 0.8817, 0.4871, 0.8816, 0.7794, 0.6236, 0.7794, 0.5716, 0.8161, 0.5716, 0.8161, 0.6236, 0.7772, 0.4155, 0.7772, 0.4675, 0.7404, 0.4675, 0.7404, 0.4155, 0.7772, 0.6236, 0.7772, 0.669, 0.7404, 0.669, 0.7404, 0.6236, 0.7794, 0.4675, 0.7794, 0.4155, 0.8161, 0.4155, 0.8161, 0.4675, 0.9005, 0.7034, 0.8944, 0.7035, 0.8944, 0.6779, 0.9005, 0.6779, 0.711, 0.2233, 0.7181, 0.2233, 0.7181, 0.2488, 0.711, 0.2488, 0.9357, 0.9524, 0.9358, 0.959, 0.9104, 0.959, 0.9103, 0.9524, 0.7042, 0.2233, 0.711, 0.2233, 0.711, 0.2488, 0.7042, 0.2489, 0.9345, 0.7916, 0.9293, 0.7916, 0.9293, 0.766, 0.9345, 0.7661, 0.9357, 0.9728, 0.9355, 0.9779, 0.9101, 0.9779, 0.9103, 0.9728, 0.9355, 0.9474, 0.9357, 0.9524, 0.9103, 0.9524, 0.9101, 0.9474, 0.8874, 0.7035, 0.8805, 0.7034, 0.8805, 0.6779, 0.8874, 0.6779, 0.92, 0.766, 0.9271, 0.766, 0.9271, 0.7916, 0.92, 0.7916, 0.9358, 0.9662, 0.9357, 0.9728, 0.9103, 0.9728, 0.9104, 0.9662, 0.7181, 0.2233, 0.7244, 0.2234, 0.7244, 0.2489, 0.7181, 0.2488, 0.9412, 0.7917, 0.9345, 0.7916, 0.9345, 0.7661, 0.9412, 0.7661, 0.8944, 0.7035, 0.8874, 0.7035, 0.8874, 0.6779, 0.8944, 0.6779, 0.9136, 0.7661, 0.92, 0.766, 0.92, 0.7916, 0.9136, 0.7916, 0.771, 0.3019, 0.771, 0.2965, 0.7786, 0.2965, 0.7786, 0.3019, 0.9088, 0.7662, 0.9136, 0.7661, 0.9136, 0.7916, 0.9088, 0.7917, 0.904, 0.3498, 0.8975, 0.3526, 0.8904, 0.3526, 0.8838, 0.3498, 0.8788, 0.3448, 0.8761, 0.3382, 0.8761, 0.331, 0.8788, 0.3244, 0.8838, 0.3193, 0.8904, 0.3166, 0.8975, 0.3166, 0.904, 0.3194, 0.9091, 0.3244, 0.9118, 0.331, 0.9118, 0.3382, 0.9091, 0.3448, 0.9358, 0.959, 0.9358, 0.9662, 0.9104, 0.9662, 0.9104, 0.959, 0.4004, 0.9236, 0.4059, 0.9236, 0.4068, 0.9276, 0.3997, 0.9276, 0.4059, 0.9236, 0.411, 0.9214, 0.4134, 0.9249, 0.4068, 0.9276, 0.411, 0.9214, 0.4149, 0.9175, 0.4184, 0.9198, 0.4134, 0.9249, 0.4149, 0.9175, 0.417, 0.9124, 0.4212, 0.9132, 0.4184, 0.9198, 0.417, 0.9124, 0.417, 0.9068, 0.4212, 0.906, 0.4212, 0.9132, 0.417, 0.9068, 0.4149, 0.9017, 0.4184, 0.8994, 0.4212, 0.906, 0.4149, 0.9017, 0.411, 0.8978, 0.4134, 0.8944, 0.4184, 0.8994, 0.411, 0.8978, 0.4059, 0.8957, 0.4068, 0.8916, 0.4134, 0.8944, 0.4059, 0.8957, 0.4004, 0.8957, 0.3997, 0.8916, 0.4068, 0.8916, 0.4004, 0.8957, 0.3953, 0.8978, 0.3932, 0.8944, 0.3997, 0.8916, 0.3953, 0.8978, 0.3914, 0.9017, 0.3881, 0.8994, 0.3932, 0.8944, 0.3914, 0.9017, 0.3893, 0.9068, 0.3854, 0.906, 0.3881, 0.8994, 0.3893, 0.9068, 0.3893, 0.9124, 0.3854, 0.9132, 0.3854, 0.906, 0.3893, 0.9124, 0.3914, 0.9175, 0.3881, 0.9198, 0.3854, 0.9132, 0.3914, 0.9175, 0.3953, 0.9214, 0.3932, 0.9248, 0.3881, 0.9198, 0.3953, 0.9214, 0.4004, 0.9236, 0.3997, 0.9276, 0.3932, 0.9248, 0.5543, 0.3329, 0.5488, 0.3329, 0.5479, 0.3281, 0.5553, 0.3281, 0.4501, 0.9539, 0.4502, 0.9488, 0.4579, 0.9488, 0.4578, 0.9539, 0.771, 0.3074, 0.771, 0.3019, 0.7786, 0.3019, 0.7786, 0.3074, 0.4501, 0.9595, 0.4501, 0.9539, 0.4578, 0.9539, 0.4578, 0.9595, 0.771, 0.3122, 0.771, 0.3074, 0.7786, 0.3074, 0.7786, 0.3122, 0.4502, 0.9646, 0.4501, 0.9595, 0.4578, 0.9595, 0.4579, 0.9646, 0.7756, 0.2403, 0.7755, 0.2444, 0.7679, 0.2445, 0.7679, 0.2403, 0.4503, 0.9685, 0.4502, 0.9646, 0.4579, 0.9646, 0.458, 0.9685, 0.7397, 0.2439, 0.7397, 0.2494, 0.7321, 0.2493, 0.7321, 0.2438, 0.7756, 0.2351, 0.7756, 0.2403, 0.7679, 0.2403, 0.7679, 0.2351, 0.7611, 0.3015, 0.7611, 0.2966, 0.7688, 0.2965, 0.7687, 0.3014, 0.7397, 0.2388, 0.7397, 0.2439, 0.7321, 0.2438, 0.7321, 0.2388, 0.7611, 0.307, 0.7611, 0.3015, 0.7687, 0.3014, 0.7687, 0.307, 0.7397, 0.2351, 0.7397, 0.2388, 0.7321, 0.2388, 0.7321, 0.2351, 0.7611, 0.3123, 0.7611, 0.307, 0.7687, 0.307, 0.7688, 0.3123, 0.4502, 0.9488, 0.4503, 0.9449, 0.458, 0.9449, 0.4579, 0.9488, 0.5725, 0.3546, 0.5724, 0.3477, 0.5795, 0.3477, 0.5796, 0.3546, 0.5488, 0.3608, 0.5543, 0.3608, 0.5553, 0.3656, 0.5479, 0.3656, 0.5594, 0.335, 0.5543, 0.3329, 0.5553, 0.3281, 0.5621, 0.3309, 0.5437, 0.3587, 0.5488, 0.3608, 0.5479, 0.3656, 0.541, 0.3628, 0.5633, 0.3389, 0.5594, 0.335, 0.5621, 0.3309, 0.5674, 0.3362, 0.5398, 0.3548, 0.5437, 0.3587, 0.541, 0.3628, 0.5358, 0.3575, 0.5654, 0.3441, 0.5633, 0.3389, 0.5674, 0.3362, 0.5702, 0.3431, 0.5377, 0.3496, 0.5398, 0.3548, 0.5358, 0.3575, 0.5329, 0.3506, 0.5654, 0.3496, 0.5654, 0.3441, 0.5702, 0.3431, 0.5702, 0.3506, 0.5377, 0.3441, 0.5377, 0.3496, 0.5329, 0.3506, 0.5329, 0.3431, 0.5633, 0.3548, 0.5654, 0.3496, 0.5702, 0.3506, 0.5674, 0.3575, 0.5398, 0.3389, 0.5377, 0.3441, 0.5329, 0.3431, 0.5358, 0.3362, 0.5594, 0.3587, 0.5633, 0.3548, 0.5674, 0.3575, 0.5621, 0.3628, 0.5488, 0.3329, 0.5437, 0.335, 0.541, 0.3309, 0.5479, 0.3281, 0.5437, 0.335, 0.5398, 0.3389, 0.5358, 0.3362, 0.541, 0.3309, 0.5543, 0.3608, 0.5594, 0.3587, 0.5621, 0.3628, 0.5553, 0.3656, 0.7808, 0.3019, 0.7809, 0.2965, 0.7849, 0.2965, 0.7849, 0.3019, 0.7419, 0.2407, 0.742, 0.2351, 0.749, 0.2351, 0.749, 0.2406, 0.5727, 0.3599, 0.5725, 0.3546, 0.5796, 0.3546, 0.5797, 0.3599, 0.8273, 0.9726, 0.8272, 0.98, 0.8202, 0.98, 0.8202, 0.9725, 0.742, 0.2477, 0.7419, 0.2407, 0.749, 0.2406, 0.749, 0.2476, 0.9575, 0.2409, 0.9576, 0.2342, 0.9647, 0.2342, 0.9646, 0.2408, 0.8273, 0.9658, 0.8273, 0.9726, 0.8202, 0.9725, 0.8202, 0.9658, 0.9575, 0.2483, 0.9575, 0.2409, 0.9646, 0.2408, 0.9646, 0.2483, 0.8272, 0.9608, 0.8273, 0.9658, 0.8202, 0.9658, 0.8202, 0.9608, 0.9576, 0.2554, 0.9575, 0.2483, 0.9646, 0.2483, 0.9647, 0.2554, 0.5725, 0.3334, 0.5727, 0.3281, 0.5797, 0.3281, 0.5796, 0.3334, 0.05875, 0.965, 0.05878, 0.9577, 0.06586, 0.9578, 0.06583, 0.965, 0.5724, 0.3403, 0.5725, 0.3334, 0.5796, 0.3334, 0.5795, 0.3403, 0.05875, 0.9724, 0.05875, 0.965, 0.06583, 0.965, 0.06583, 0.9724, 0.5724, 0.3477, 0.5724, 0.3403, 0.5795, 0.3403, 0.5795, 0.3477, 0.05878, 0.9788, 0.05875, 0.9724, 0.06583, 0.9724, 0.06586, 0.9788, 0.8172, 0.3506, 0.8232, 0.3506, 0.824, 0.3542, 0.8165, 0.3542, 0.8232, 0.3506, 0.8288, 0.3483, 0.8308, 0.3513, 0.824, 0.3542, 0.8288, 0.3483, 0.833, 0.344, 0.8361, 0.346, 0.8308, 0.3513, 0.833, 0.344, 0.8353, 0.3384, 0.8389, 0.3391, 0.8361, 0.346, 0.8353, 0.3384, 0.8353, 0.3324, 0.8389, 0.3317, 0.8389, 0.3391, 0.8353, 0.3324, 0.833, 0.3268, 0.8361, 0.3248, 0.8389, 0.3317, 0.833, 0.3268, 0.8288, 0.3225, 0.8308, 0.3195, 0.8361, 0.3248, 0.8288, 0.3225, 0.8232, 0.3202, 0.824, 0.3166, 0.8308, 0.3195, 0.8232, 0.3202, 0.8172, 0.3202, 0.8165, 0.3166, 0.824, 0.3166, 0.8172, 0.3202, 0.8117, 0.3225, 0.8097, 0.3195, 0.8165, 0.3166, 0.8117, 0.3225, 0.8075, 0.3268, 0.8044, 0.3248, 0.8097, 0.3195, 0.8075, 0.3268, 0.8052, 0.3324, 0.8016, 0.3317, 0.8044, 0.3248, 0.8052, 0.3324, 0.8052, 0.3384, 0.8016, 0.3391, 0.8016, 0.3317, 0.8052, 0.3384, 0.8075, 0.344, 0.8044, 0.346, 0.8016, 0.3391, 0.8075, 0.344, 0.8117, 0.3483, 0.8097, 0.3513, 0.8044, 0.346, 0.8117, 0.3483, 0.8172, 0.3506, 0.8165, 0.3542, 0.8097, 0.3513, 0.3602, 0.9752, 0.3547, 0.9729, 0.3504, 0.9687, 0.3481, 0.9631, 0.3481, 0.957, 0.3504, 0.9514, 0.3547, 0.9472, 0.3602, 0.9449, 0.3662, 0.9449, 0.3718, 0.9472, 0.376, 0.9515, 0.3783, 0.957, 0.3783, 0.9631, 0.376, 0.9687, 0.3718, 0.9729, 0.3662, 0.9752, 0.4823, 0.9385, 0.4822, 0.9342, 0.4862, 0.9342, 0.4863, 0.9385, 0.1687, 0.9343, 0.1687, 0.9283, 0.1727, 0.9283, 0.1727, 0.9343, 0.7808, 0.3079, 0.7808, 0.3019, 0.7849, 0.3019, 0.7849, 0.3079, 0.1687, 0.9398, 0.1687, 0.9343, 0.1727, 0.9343, 0.1728, 0.9398, 0.7809, 0.3137, 0.7808, 0.3079, 0.7849, 0.3079, 0.7849, 0.3137, 0.1688, 0.9438, 0.1687, 0.9398, 0.1728, 0.9398, 0.1729, 0.9438, 0.9662, 0.3407, 0.9663, 0.3348, 0.9703, 0.3348, 0.9703, 0.3407, 0.4822, 0.917, 0.4823, 0.9128, 0.4863, 0.9128, 0.4862, 0.917, 0.9662, 0.3467, 0.9662, 0.3407, 0.9703, 0.3407, 0.9703, 0.3467, 0.4821, 0.9226, 0.4822, 0.917, 0.4862, 0.917, 0.4861, 0.9226, 0.9663, 0.3518, 0.9662, 0.3467, 0.9703, 0.3467, 0.9703, 0.3518, 0.4821, 0.9287, 0.4821, 0.9226, 0.4861, 0.9226, 0.4861, 0.9287, 0.1687, 0.9226, 0.1688, 0.9181, 0.1729, 0.9181, 0.1728, 0.9226, 0.4822, 0.9342, 0.4821, 0.9287, 0.4861, 0.9287, 0.4862, 0.9342, 0.1687, 0.9283, 0.1687, 0.9226, 0.1728, 0.9226, 0.1727, 0.9283, 0.6547, 0.3647, 0.6476, 0.3647, 0.6477, 0.3514, 0.6548, 0.3514, 0.7199, 0.9823, 0.713, 0.9823, 0.713, 0.9689, 0.7199, 0.969, 0.6171, 0.9602, 0.6234, 0.9603, 0.6234, 0.9737, 0.6171, 0.9735, 0.9063, 0.9556, 0.8996, 0.9557, 0.8994, 0.9423, 0.9061, 0.9422, 0.7269, 0.9823, 0.7199, 0.9823, 0.7199, 0.969, 0.7269, 0.9689, 0.6612, 0.3647, 0.6547, 0.3647, 0.6548, 0.3514, 0.6612, 0.3513, 0.01353, 0.9766, 0.01353, 0.9694, 0.02683, 0.9694, 0.02683, 0.9766, 0.61, 0.9601, 0.6171, 0.9602, 0.6171, 0.9735, 0.61, 0.9735, 0.733, 0.9823, 0.7269, 0.9823, 0.7269, 0.9689, 0.733, 0.9689, 0.6659, 0.3646, 0.6612, 0.3647, 0.6612, 0.3513, 0.6659, 0.3512, 0.01362, 0.9832, 0.01353, 0.9766, 0.02683, 0.9766, 0.02692, 0.9832, 0.6032, 0.9602, 0.61, 0.9601, 0.61, 0.9735, 0.6032, 0.9736, 0.8996, 0.9557, 0.8943, 0.9557, 0.8941, 0.9423, 0.8994, 0.9423, 0.01362, 0.9628, 0.01378, 0.9577, 0.02708, 0.9577, 0.02692, 0.9628, 0.6032, 0.9736, 0.61, 0.9735, 0.6102, 0.981, 0.6043, 0.9811, 0.01353, 0.9694, 0.01362, 0.9628, 0.02692, 0.9628, 0.02683, 0.9694, 0.8424, 0.8392, 0.8358, 0.842, 0.8287, 0.842, 0.8221, 0.8392, 0.8171, 0.8342, 0.8144, 0.8276, 0.8144, 0.8204, 0.8171, 0.8138, 0.8221, 0.8088, 0.8287, 0.806, 0.8358, 0.806, 0.8424, 0.8088, 0.8474, 0.8138, 0.8501, 0.8204, 0.8501, 0.8276, 0.8474, 0.8342, 0.01378, 0.9882, 0.01362, 0.9832, 0.02692, 0.9832, 0.02708, 0.9882, 0.6659, 0.3512, 0.6612, 0.3513, 0.6598, 0.3438, 0.6639, 0.3438, 0.02692, 0.9832, 0.02683, 0.9766, 0.0343, 0.9761, 0.03437, 0.9819, 0.02683, 0.9766, 0.02683, 0.9694, 0.0343, 0.9699, 0.0343, 0.9761, 0.02708, 0.9882, 0.02692, 0.9832, 0.03437, 0.9819, 0.03452, 0.9863, 0.6612, 0.3513, 0.6548, 0.3514, 0.6542, 0.3439, 0.6598, 0.3438, 0.02692, 0.9628, 0.02708, 0.9577, 0.03452, 0.9597, 0.03437, 0.9641, 0.7269, 0.9689, 0.7199, 0.969, 0.72, 0.9615, 0.7261, 0.9615, 0.8994, 0.9423, 0.8941, 0.9423, 0.8959, 0.9348, 0.9005, 0.9348, 0.6171, 0.9735, 0.6234, 0.9737, 0.6219, 0.9812, 0.6164, 0.9811, 0.967, 0.88, 0.967, 0.8754, 0.9731, 0.8754, 0.9731, 0.88, 0.6548, 0.3514, 0.6477, 0.3514, 0.648, 0.3439, 0.6542, 0.3439, 0.02683, 0.9694, 0.02692, 0.9628, 0.03437, 0.9641, 0.0343, 0.9699, 0.733, 0.9689, 0.7269, 0.9689, 0.7261, 0.9615, 0.7314, 0.9614, 0.9061, 0.9422, 0.8994, 0.9423, 0.9005, 0.9348, 0.9063, 0.9347, 0.61, 0.9735, 0.6171, 0.9735, 0.6164, 0.9811, 0.6102, 0.981, 0.7199, 0.969, 0.713, 0.9689, 0.714, 0.9615, 0.72, 0.9615, 0.5948, 0.361, 0.599, 0.3628, 0.5982, 0.3669, 0.5925, 0.3645, 0.5915, 0.3578, 0.5948, 0.361, 0.5925, 0.3645, 0.5881, 0.3601, 0.5898, 0.3489, 0.5898, 0.3535, 0.5857, 0.3543, 0.5857, 0.3481, 0.5915, 0.3447, 0.5898, 0.3489, 0.5857, 0.3481, 0.5881, 0.3423, 0.5948, 0.3414, 0.5915, 0.3447, 0.5881, 0.3423, 0.5925, 0.3379, 0.6036, 0.3396, 0.599, 0.3396, 0.5982, 0.3355, 0.6044, 0.3355, 0.6078, 0.3414, 0.6036, 0.3396, 0.6044, 0.3355, 0.6101, 0.3379, 0.6128, 0.3489, 0.611, 0.3447, 0.6145, 0.3423, 0.6168, 0.3481, 0.6128, 0.3535, 0.6128, 0.3489, 0.6168, 0.3481, 0.6168, 0.3543, 0.611, 0.3578, 0.6128, 0.3535, 0.6168, 0.3543, 0.6145, 0.3601, 0.6036, 0.3628, 0.6078, 0.361, 0.6101, 0.3645, 0.6044, 0.3669, 0.599, 0.3628, 0.6036, 0.3628, 0.6044, 0.3669, 0.5982, 0.3669, 0.599, 0.3396, 0.5948, 0.3414, 0.5925, 0.3379, 0.5982, 0.3355, 0.611, 0.3447, 0.6078, 0.3414, 0.6101, 0.3379, 0.6145, 0.3423, 0.5898, 0.3535, 0.5915, 0.3578, 0.5881, 0.3601, 0.5857, 0.3543, 0.6078, 0.361, 0.611, 0.3578, 0.6145, 0.3601, 0.6101, 0.3645, 0.6317, 0.3669, 0.6275, 0.3651, 0.6242, 0.3619, 0.6225, 0.3576, 0.6225, 0.353, 0.6242, 0.3488, 0.6275, 0.3455, 0.6317, 0.3438, 0.6363, 0.3438, 0.6405, 0.3455, 0.6437, 0.3488, 0.6455, 0.353, 0.6455, 0.3576, 0.6437, 0.3619, 0.6405, 0.3651, 0.6363, 0.3669, 0.7596, 0.248, 0.7596, 0.2441, 0.7657, 0.2441, 0.7657, 0.248, 0.9672, 0.8875, 0.9671, 0.8842, 0.9732, 0.8842, 0.9733, 0.8875, 0.7573, 0.2351, 0.7574, 0.2394, 0.7513, 0.2395, 0.7512, 0.2351, 0.7596, 0.2441, 0.7596, 0.2395, 0.7657, 0.2395, 0.7657, 0.2441, 0.9671, 0.8842, 0.967, 0.88, 0.9731, 0.88, 0.9732, 0.8842, 0.7596, 0.2395, 0.7596, 0.2351, 0.7657, 0.2351, 0.7657, 0.2395, 0.967, 0.8754, 0.9671, 0.8711, 0.9732, 0.8711, 0.9731, 0.8754, 0.7574, 0.2394, 0.7574, 0.244, 0.7513, 0.244, 0.7513, 0.2395, 0.9671, 0.8711, 0.9672, 0.8679, 0.9733, 0.8679, 0.9732, 0.8711, 0.7574, 0.244, 0.7573, 0.2481, 0.7512, 0.2481, 0.7513, 0.244, 0.9702, 0.6118, 0.9702, 0.6087, 0.9763, 0.6087, 0.9763, 0.6118, 0.9702, 0.6087, 0.9701, 0.6046, 0.9762, 0.6046, 0.9763, 0.6087, 0.9701, 0.6046, 0.9701, 0.6, 0.9762, 0.6, 0.9762, 0.6046, 0.9702, 0.5956, 0.9702, 0.5922, 0.9763, 0.5922, 0.9763, 0.5956, 0.9701, 0.6, 0.9702, 0.5956, 0.9763, 0.5956, 0.9762, 0.6, 0.8748, 0.8691, 0.87, 0.8691, 0.87, 0.6378, 0.8749, 0.6377, 0.8748, 0.8691, 0.8749, 0.6377, 0.8783, 0.6377, 0.8783, 0.869, 0.7432, 0.9026, 0.7405, 0.9025, 0.7404, 0.6712, 0.7432, 0.6713, 0.7432, 0.9026, 0.7432, 0.6713, 0.748, 0.6713, 0.748, 0.9027, 0.8637, 0.8691, 0.8637, 0.6378, 0.87, 0.6378, 0.87, 0.8691, 0.8637, 0.8691, 0.8575, 0.8692, 0.8576, 0.6378, 0.8637, 0.6378, 0.7543, 0.9027, 0.748, 0.9027, 0.748, 0.6713, 0.7543, 0.6713, 0.7543, 0.9027, 0.7543, 0.6713, 0.7604, 0.6713, 0.7604, 0.9027, 0.7647, 0.9027, 0.7604, 0.9027, 0.7604, 0.6713, 0.7647, 0.6714, 0.9427, 0.1812, 0.9427, 0.001171, 0.9457, 0.002302, 0.9457, 0.1823, 0.8533, 0.8692, 0.8534, 0.6378, 0.8576, 0.6378, 0.8575, 0.8692, 0.189, 0.9006, 0.186, 0.9008, 0.186, 0.6718, 0.189, 0.6715, 0.182, 0.9007, 0.182, 0.6717, 0.186, 0.6718, 0.186, 0.9008, 0.182, 0.9007, 0.178, 0.9006, 0.178, 0.6716, 0.182, 0.6717, 0.9497, 0.1817, 0.9457, 0.1823, 0.9457, 0.002302, 0.9497, 0.001701, 0.9497, 0.1817, 0.9497, 0.001701, 0.9536, 0.0011, 0.9536, 0.1811, 0.9567, 0.1822, 0.9536, 0.1811, 0.9536, 0.0011, 0.9567, 0.002231, 0.1136, 0.9028, 0.1136, 0.6715, 0.1178, 0.6715, 0.1178, 0.9029, 0.1751, 0.9009, 0.1751, 0.6718, 0.178, 0.6716, 0.178, 0.9006, 0.09076, 0.6716, 0.09499, 0.6716, 0.09499, 0.9029, 0.09076, 0.903, 0.1343, 0.9029, 0.1301, 0.9028, 0.1301, 0.6715, 0.1343, 0.6716, 0.9741, 0.6857, 0.9741, 0.8657, 0.971, 0.8645, 0.971, 0.6845, 0.1114, 0.6715, 0.1114, 0.9029, 0.1072, 0.9029, 0.1072, 0.6715, 0.9658, 0.2302, 0.9629, 0.2304, 0.9629, 0.001384, 0.9658, 0.0011, 0.9589, 0.2303, 0.9589, 0.001275, 0.9629, 0.001384, 0.9629, 0.2304, 0.967, 0.6851, 0.971, 0.6845, 0.971, 0.8645, 0.967, 0.8651, 0.124, 0.9029, 0.1178, 0.9029, 0.1178, 0.6715, 0.124, 0.6715, 0.124, 0.9029, 0.124, 0.6715, 0.1301, 0.6715, 0.1301, 0.9028, 0.1011, 0.6716, 0.1011, 0.9029, 0.09499, 0.9029, 0.09499, 0.6716, 0.1011, 0.6716, 0.1072, 0.6715, 0.1072, 0.9029, 0.1011, 0.9029, 0.9966, 0.9159, 0.9972, 0.6845, 0.9989, 0.6846, 0.9989, 0.9159, 0.651, 0.9159, 0.6502, 0.6846, 0.6532, 0.6846, 0.6532, 0.9159, 0.06328, 0.9425, 0.0655, 0.943, 0.06522, 0.9465, 0.06357, 0.9461, 0.06217, 0.938, 0.06439, 0.9385, 0.0655, 0.943, 0.06328, 0.9425, 0.06106, 0.9344, 0.06439, 0.9385, 0.06217, 0.938, 0.05883, 0.9339, 0.05772, 0.9306, 0.06106, 0.9344, 0.05883, 0.9339, 0.05549, 0.9301, 0.05549, 0.9301, 0.05438, 0.9263, 0.05661, 0.9268, 0.05772, 0.9306, 0.05438, 0.9263, 0.05549, 0.923, 0.05772, 0.9236, 0.05661, 0.9268, 0.05549, 0.923, 0.05883, 0.9208, 0.06106, 0.9213, 0.05772, 0.9236, 0.05883, 0.9208, 0.06217, 0.9185, 0.06439, 0.9191, 0.06106, 0.9213, 0.06439, 0.9191, 0.06217, 0.9185, 0.06328, 0.9153, 0.0655, 0.9158, 0.0655, 0.9158, 0.06328, 0.9153, 0.06217, 0.9115, 0.06439, 0.912, 0.05883, 0.9076, 0.06106, 0.9082, 0.06439, 0.912, 0.06217, 0.9115, 0.05549, 0.9038, 0.05772, 0.9043, 0.06106, 0.9082, 0.05883, 0.9076, 0.5967, 0.8756, 0.5991, 0.8746, 0.5995, 0.8783, 0.5963, 0.8797, 0.5951, 0.8848, 0.5963, 0.8797, 0.5995, 0.8783, 0.5983, 0.8835, 0.5951, 0.8848, 0.5983, 0.8835, 0.5947, 0.8886, 0.5914, 0.89, 0.5878, 0.8949, 0.5914, 0.89, 0.5947, 0.8886, 0.591, 0.8936, 0.591, 0.8936, 0.5898, 0.898, 0.5866, 0.8993, 0.5878, 0.8949, 0.591, 0.9013, 0.5878, 0.9027, 0.5866, 0.8993, 0.5898, 0.898, 0.5878, 0.9027, 0.591, 0.9013, 0.5947, 0.9031, 0.5914, 0.9045, 0.5951, 0.9063, 0.5914, 0.9045, 0.5947, 0.9031, 0.5983, 0.9049, 0.5983, 0.9049, 0.5995, 0.9083, 0.5963, 0.9097, 0.5951, 0.9063, 0.5983, 0.9127, 0.5951, 0.9141, 0.5963, 0.9097, 0.5995, 0.9083, 0.5983, 0.9127, 0.5947, 0.9176, 0.5914, 0.919, 0.5951, 0.9141, 0.591, 0.9225, 0.5878, 0.9239, 0.5914, 0.919, 0.5947, 0.9176, 0.591, 0.9225, 0.5898, 0.9269, 0.5866, 0.9283, 0.5878, 0.9239, 0.591, 0.9303, 0.5878, 0.9317, 0.5866, 0.9283, 0.5898, 0.9269, 0.5878, 0.9317, 0.591, 0.9303, 0.5947, 0.9321, 0.5914, 0.9335, 0.05549, 0.9038, 0.05438, 0.9, 0.05661, 0.9005, 0.05772, 0.9043, 0.05438, 0.9, 0.05549, 0.8967, 0.05772, 0.8973, 0.05661, 0.9005, 0.06106, 0.895, 0.05772, 0.8973, 0.05549, 0.8967, 0.05883, 0.8945])
me_cube.materials.append(mat_material_002)
me_cube.use_remesh_preserve_volume = False
me_cube.use_remesh_preserve_attributes = False
me_cube.use_mirror_vertex_groups = False
me_cube.update()

# ---- objects
ob_cube = bpy.data.objects.new('Cube', me_cube)
ob_lamp = bpy.data.objects.new('Lamp', light_lamp)
ob_camera = bpy.data.objects.new('Camera', cam_camera)

# ---- transforms, parenting, visibility, modifiers, constraints
ob_cube.location = (0.0, 0.0, 0.0)
ob_cube.lock_rotations_4d = False
ob_cube.empty_display_type = 'ARROWS'
ob_cube.lineart.crease_threshold = 0.0
ob_lamp.location = (4.076, 1.005, 5.904)
ob_lamp.rotation_euler = (0.6503, 0.05522, 1.866)
ob_lamp.lock_rotations_4d = False
ob_lamp.empty_display_type = 'ARROWS'
ob_lamp.color = (0.0, 0.0, 0.0, 0.0)
ob_lamp.lineart.crease_threshold = 0.0
ob_camera.location = (7.481, -6.508, 5.344)
ob_camera.rotation_euler = (1.109, 0.0, 0.8149)
ob_camera.lock_rotations_4d = False
ob_camera.empty_display_type = 'ARROWS'
ob_camera.color = (0.0, 0.0, 0.0, 0.0)
ob_camera.display_type = 'WIRE'
ob_camera.lineart.crease_threshold = 0.0

# ---- collection membership
col_collection_1.objects.link(ob_cube)
col_collection_1.objects.link(ob_lamp)
col_collection_1.objects.link(ob_camera)

# ---- scene / render settings (as saved in the file)
scene.camera = ob_camera
scene.frame_start = 1; scene.frame_end = 250; scene.frame_set(1)
scene.render.engine = 'BLENDER_EEVEE_NEXT'
scene.render.resolution_percentage = 50
scene.render.dither_intensity = 0.0
scene.cycles.use_denoising = False
scene.cycles.samples = 128
scene.cycles.sampling_pattern = 'TABULATED_SOBOL'
scene.cycles.use_adaptive_sampling = False
scene.cycles.use_light_tree = False
scene.cycles.blur_glossy = 0.0
scene.cycles.sample_clamp_indirect = 0.0
scene.view_settings.view_transform = 'Standard'
bpy.context.view_layer.update()
